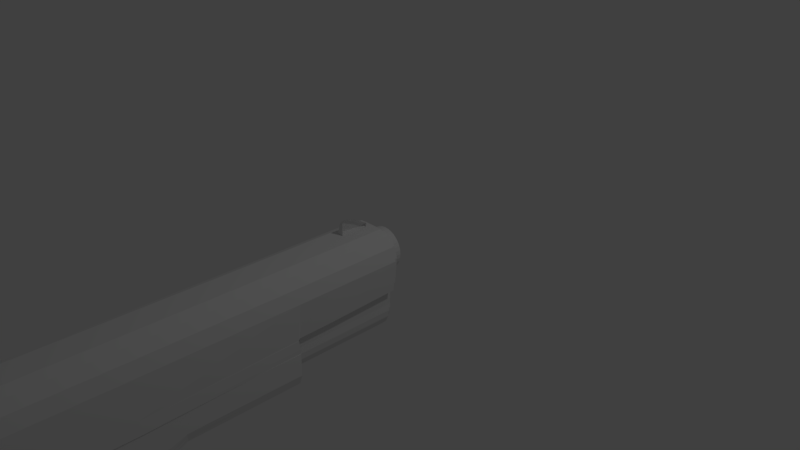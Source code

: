 # Source: 1911_Colt.blend  (saved by Blender 2.78.0; exported with 4.5.12 LTS)
import bpy
from mathutils import Matrix  # noqa: F401  (used for matrix-valued properties, if any)

bpy.ops.wm.read_factory_settings(use_empty=True)
scene = bpy.context.scene
scene.name = 'Scene'

# ---- collections
col_collection_1 = bpy.data.collections.new('Collection 1'); scene.collection.children.link(col_collection_1)

# ---- materials (node trees are filled in below, after node groups)
mat_material = bpy.data.materials.new('Material')
mat_material.alpha_threshold = 0.0
mat_material.use_transparent_shadow = False
mat_material.roughness = 0.5
mat_material.line_color = (0.0, 0.0, 0.0, 1.0)

# ---- material node trees

# ---- world
world_world = bpy.data.worlds.new('World'); scene.world = world_world
world_world.color = (0.05088, 0.05088, 0.05088)
world_world.use_sun_shadow = False
world_world.sun_shadow_jitter_overblur = 0.0
world_world.cycles.sampling_method = 'MANUAL'

# ---- cameras
cam_camera = bpy.data.cameras.new('Camera')
cam_camera.clip_end = 100.0
cam_camera.lens = 35.0
cam_camera.sensor_width = 32.0
cam_camera.sensor_height = 18.0
cam_camera.ortho_scale = 7.314
cam_camera.dof.focus_distance = 0.0
cam_camera.dof.aperture_fstop = 128.0

# ---- lights
light_lamp = bpy.data.lights.new('Lamp', 'POINT')
light_lamp.transmission_factor = 0.0
light_lamp.cutoff_distance = 30.0
light_lamp.energy = 100.0
light_lamp.shadow_buffer_clip_start = 1.001
light_lamp.shadow_soft_size = 0.1
light_lamp.shadow_maximum_resolution = 0.006
light_lamp.use_absolute_resolution = True

# ---- meshes
me_cylinder = bpy.data.meshes.new('Cylinder')
me_cylinder.from_pydata([(-1.0, -9.254, 8.848), (-1.003, -5.265, 7.982), (-0.9887, -10.12, 4.859), (-0.9911, -6.131, 3.993), (0.4032, -10.12, 4.863), (0.4008, -6.129, 3.997), (0.3914, -9.253, 8.851), (0.389, -5.264, 7.986), (-1.005, -2.254, 7.328), (-0.9929, -3.12, 3.339), (0.3872, -2.253, 7.332), (0.3989, -3.119, 3.343), (-1.006, 0.01374, 6.836), (-0.9943, -0.8521, 2.847), (0.3858, 0.01539, 6.84), (0.3976, -0.8504, 2.851), (-1.001, -8.758, 8.74), (-0.989, -9.624, 4.751), (0.3911, -8.757, 8.744), (0.4029, -9.623, 4.755), (-0.9879, -9.656, 4.541), (-0.9876, -10.15, 4.649), (0.4042, -10.15, 4.652), (0.4039, -9.654, 4.545), (-0.9864, -9.77, 4.015), (-0.9861, -10.27, 4.123), (0.4058, -10.26, 4.126), (0.4055, -9.769, 4.019), (-0.9852, -9.857, 3.617), (-0.9849, -10.35, 3.725), (0.407, -10.35, 3.728), (0.4067, -9.855, 3.621), (-1.104, -9.872, 4.805), (0.3913, -9.005, 8.798), (0.403, -9.87, 4.809), (-1.115, -9.006, 8.794), (-1.102, -9.904, 4.595), (0.4041, -9.902, 4.599), (-1.101, -10.02, 4.069), (0.4056, -10.02, 4.073), (-1.1, -10.1, 3.575), (0.4068, -10.1, 3.579), (-0.6955, 0.9606, 1.163), (-0.6955, 1.836, 0.6353), (-0.6516, 0.8251, -0.04653), (-0.6516, 1.765, -0.4826), (0.5113, 0.9606, 1.163), (0.5113, 1.836, 0.6353), (0.4674, 0.8251, -0.04653), (0.4674, 1.765, -0.4826), (-0.6516, 0.204, 0.1289), (-0.6955, 0.2017, 1.49), (0.4674, 0.204, 0.1289), (0.5113, 0.2017, 1.49), (-0.6516, -0.1792, 0.09223), (-0.6955, -0.2116, 1.49), (0.4674, -0.1792, 0.09223), (0.5113, -0.2116, 1.49), (-0.6516, -0.4568, 0.05552), (-0.6955, -0.5108, 1.49), (0.4674, -0.4568, 0.05552), (0.5113, -0.5108, 1.49), (-0.6516, -0.7607, -0.2014), (-0.6955, -0.8386, 1.49), (0.4674, -0.7607, -0.2014), (0.5113, -0.8386, 1.49), (0.2504, 0.8715, -0.1698), (0.2504, 1.885, -0.6401), (0.2504, 0.9606, 1.163), (0.2504, 1.836, 0.6353), (0.2504, 0.2017, 0.01943), (0.2504, 0.2017, 1.49), (0.2504, -0.2116, -0.02016), (0.2504, -0.2116, 1.49), (0.2504, -0.5108, -0.05975), (0.2504, -0.5108, 1.49), (0.2504, -0.8386, -0.3369), (0.2504, -0.8386, 1.49), (-0.2777, 0.8715, -0.1698), (-0.2777, 1.836, 0.6353), (-0.2777, 0.2017, 0.01943), (-0.2777, -0.2116, -0.02016), (-0.2777, -0.5108, -0.05975), (-0.2777, -0.8386, -0.3369), (-0.2777, 1.885, -0.6401), (-0.2777, 0.9606, 1.163), (-0.2777, 0.2017, 1.49), (-0.2777, -0.2116, 1.49), (-0.2777, -0.5108, 1.49), (-0.2777, -0.8386, 1.49), (-0.3854, 6.898, 7.296), (-0.3854, 7.836, 7.296), (-0.3854, 6.898, 6.358), (-0.3854, 7.836, 6.358), (-0.05133, 6.898, 7.296), (-0.05133, 7.836, 6.358), (-0.05133, 7.836, 7.296), (-0.05133, 6.898, 6.358), (0.08372, 6.898, 6.358), (0.08372, 7.721, 6.358), (0.08372, 6.898, 7.296), (0.08372, 7.721, 7.296), (0.0565, 6.815, -16.78), (0.2516, 6.796, -16.78), (0.4392, 6.739, -16.78), (0.6121, 6.647, -16.78), (0.7636, 6.522, -16.78), (0.888, 6.371, -16.78), (0.9804, 6.198, -16.78), (1.037, 6.01, -16.78), (1.056, 5.815, -16.78), (1.037, 5.62, -16.78), (0.9804, 5.432, -16.78), (0.888, 5.259, -16.78), (0.7636, 5.108, -16.78), (0.6121, 4.984, -16.78), (0.4392, 4.891, -16.78), (0.2516, 4.834, -16.78), (0.0565, 4.815, -16.78), (-0.1386, 4.834, -16.78), (-0.3262, 4.891, -16.78), (-0.4991, 4.984, -16.78), (-0.6506, 5.108, -16.78), (-0.775, 5.259, -16.78), (-0.8674, 5.432, -16.78), (-0.9243, 5.62, -16.78), (-0.9435, 5.815, -16.78), (-0.9243, 6.01, -16.78), (-0.8674, 6.198, -16.78), (-0.775, 6.371, -16.78), (-0.6506, 6.522, -16.78), (-0.4991, 6.647, -16.78), (-0.3262, 6.739, -16.78), (-0.1386, 6.796, -16.78), (0.0565, 6.586, -16.78), (0.2069, 6.571, -16.78), (0.3516, 6.527, -16.78), (0.4849, 6.456, -16.78), (0.6018, 6.36, -16.78), (0.6977, 6.243, -16.78), (0.7689, 6.11, -16.78), (0.8128, 5.965, -16.78), (0.8276, 5.815, -16.78), (0.8128, 5.665, -16.78), (0.7689, 5.52, -16.78), (0.6977, 5.387, -16.78), (0.6018, 5.27, -16.78), (0.4849, 5.174, -16.78), (0.3516, 5.103, -16.78), (0.2069, 5.059, -16.78), (0.0565, 5.044, -16.78), (-0.09394, 5.059, -16.78), (-0.2386, 5.103, -16.78), (-0.3719, 5.174, -16.78), (-0.4888, 5.27, -16.78), (-0.5847, 5.387, -16.78), (-0.6559, 5.52, -16.78), (-0.6998, 5.665, -16.78), (-0.7146, 5.815, -16.78), (-0.6998, 5.965, -16.78), (-0.6559, 6.11, -16.78), (-0.5847, 6.243, -16.78), (-0.4888, 6.36, -16.78), (-0.3719, 6.456, -16.78), (-0.2386, 6.527, -16.78), (-0.09394, 6.571, -16.78), (0.0565, 6.815, -15.69), (0.2516, 6.796, -15.69), (0.4392, 6.739, -15.69), (0.6121, 6.647, -15.69), (0.7636, 6.522, -15.69), (0.888, 6.371, -15.69), (0.9804, 6.198, -15.69), (1.037, 6.01, -15.69), (1.056, 5.815, -15.69), (1.037, 5.62, -15.69), (0.9804, 5.432, -15.69), (0.888, 5.259, -15.69), (0.7636, 5.108, -15.69), (0.6121, 4.984, -15.69), (0.4392, 4.891, -15.69), (0.2516, 4.834, -15.69), (0.0565, 4.815, -15.69), (-0.1386, 4.834, -15.69), (-0.3262, 4.891, -15.69), (-0.4991, 4.984, -15.69), (-0.6506, 5.108, -15.69), (-0.775, 5.259, -15.69), (-0.8674, 5.432, -15.69), (-0.9243, 5.62, -15.69), (-0.9435, 5.815, -15.69), (-0.9243, 6.01, -15.69), (-0.8674, 6.198, -15.69), (-0.775, 6.371, -15.69), (-0.6506, 6.522, -15.69), (-0.4991, 6.647, -15.69), (-0.3262, 6.739, -15.69), (-0.1386, 6.796, -15.69), (-1.752, -8.025, 10.92), (-1.752, -2.115, 8.627), (-1.752, -8.789, 4.848), (-1.752, -2.288, 2.331), (-1.752, 0.2342, 7.998), (-1.752, 0.06177, 1.784), (-1.752, 1.17, 8.253), (-1.752, 0.9976, 1.759), (-1.752, 3.013, 8.314), (-1.752, 2.841, 1.71), (-1.752, 1.676, 9.035), (-1.752, 2.761, 8.986), (-1.752, 1.774, 10.17), (-1.752, 2.466, 10.12), (-1.752, 1.796, 10.58), (-1.752, 2.426, 10.53), (0.4697, -8.789, 4.848), (0.4697, -2.288, 2.331), (0.4697, -8.025, 11.28), (0.4697, -2.115, 8.988), (0.4697, 0.06177, 1.784), (0.4697, 0.2342, 8.16), (0.4697, 0.9976, 1.759), (0.4697, 1.17, 8.415), (0.4697, 2.841, 1.71), (0.4697, 3.013, 8.314), (0.4697, 1.619, 9.035), (0.4697, 2.761, 8.986), (0.4697, 1.717, 10.17), (0.4697, 2.466, 10.12), (0.4697, 1.796, 10.58), (0.4697, 2.426, 10.53), (-1.804, 2.092, 8.364), (-1.752, 1.919, 1.734), (-1.804, 2.19, 9.01), (-1.752, 2.092, 10.14), (-1.752, 2.111, 10.86), (0.4697, 2.111, 10.86), (0.4697, 1.919, 1.734), (-1.752, 2.38, 1.722), (0.4697, 2.317, 10.71), (0.4697, 2.38, 1.722), (-1.804, 2.553, 8.339), (-1.804, 2.475, 8.998), (-1.752, 2.279, 10.13), (-1.752, 2.317, 10.71), (-1.804, 1.631, 8.389), (-1.804, 1.904, 9.022), (-1.752, 1.904, 10.16), (-1.752, 1.933, 10.75), (-1.752, 1.458, 1.747), (0.4697, 1.933, 10.75), (0.4697, 1.458, 1.747), (-1.402, -8.789, 4.848), (-1.402, -2.115, 8.988), (-1.402, 0.2342, 8.16), (-1.402, 1.17, 8.415), (-1.402, 3.013, 8.314), (-1.402, 1.619, 9.035), (-1.402, 2.761, 8.986), (-1.402, 1.717, 10.17), (-1.402, 2.466, 10.12), (-1.402, 1.796, 10.58), (-1.402, 2.426, 10.53), (-1.402, -2.288, 2.331), (-1.402, -8.025, 11.28), (-1.402, 0.06177, 1.784), (-1.402, 0.9976, 1.759), (-1.402, 2.841, 1.71), (-1.402, 2.111, 10.86), (-1.402, 1.919, 1.734), (-1.402, 2.317, 10.71), (-1.402, 2.38, 1.722), (-1.402, 1.458, 1.747), (-1.402, 1.933, 10.75), (-0.5837, -2.288, 2.331), (-0.5837, -8.025, 11.28), (-0.5837, 0.06177, 1.784), (-0.5837, 0.9976, 1.759), (-0.5837, 2.841, 1.71), (-0.5837, 1.919, 1.734), (-0.5837, 2.38, 1.722), (-0.5837, 1.458, 1.747), (-0.5837, -8.789, 4.848), (-0.5837, -2.115, 8.988), (-0.5837, 0.2342, 8.16), (-0.5837, 1.17, 8.415), (-0.5837, 3.013, 8.314), (-0.5837, 1.619, 9.035), (-0.5837, 2.761, 8.986), (-0.5837, 1.717, 10.17), (-0.5837, 2.466, 10.12), (-0.5837, 1.796, 10.58), (-0.5837, 2.426, 10.53), (-0.5837, 2.111, 10.86), (-0.5837, 2.317, 10.71), (-0.5837, 1.933, 10.75), (-1.752, -1.113, 2.057), (-1.752, -0.9406, 7.96), (0.4697, -0.9406, 8.222), (0.4697, -1.113, 2.057), (-1.402, -0.9406, 8.222), (-1.402, -1.113, 2.057), (-0.5837, -1.113, 2.057), (-0.5837, -0.9406, 8.222), (-1.577, -8.789, 4.764), (-1.577, -2.115, 8.9), (-1.577, 0.2342, 8.171), (-1.577, 1.17, 8.426), (-1.577, 3.073, 8.314), (-1.577, 1.597, 9.035), (-1.577, 2.821, 8.986), (-1.577, 1.696, 10.17), (-1.577, 2.526, 10.12), (-1.577, 1.747, 10.58), (-1.577, 2.486, 10.53), (-1.577, 2.111, 10.9), (-1.577, 2.317, 10.74), (-1.577, 1.933, 10.78), (-1.577, -2.288, 2.247), (-1.577, -8.025, 11.19), (-1.577, 0.06177, 1.7), (-1.577, 0.9976, 1.675), (-1.577, 2.901, 1.71), (-1.577, 1.919, 1.651), (-1.577, 2.38, 1.639), (-1.577, 1.458, 1.663), (-1.577, -0.9406, 8.183), (-1.577, -1.113, 1.974), (-1.416, -1.215, 1.619), (-1.416, -0.04027, 1.346), (-1.241, -0.04027, 1.262), (-1.066, -0.04027, 1.346), (-1.066, -1.215, 1.619), (-1.241, -1.215, 1.536), (-1.815, -7.983, 4.904), (-1.815, -7.294, 10.38), (-1.815, -1.962, 8.314), (-1.815, -2.118, 2.634), (-1.815, 0.1576, 7.746), (-1.815, 0.002087, 2.14), (-1.815, -1.058, 2.387), (-1.815, -0.9022, 7.712), (-1.815, 1.002, 7.976), (-1.815, 0.8464, 2.118), (-1.815, 1.418, 8.1), (-1.815, 2.249, 8.054), (-1.815, 1.833, 8.077), (-1.815, 1.262, 2.107), (-1.815, 1.678, 2.095), (-1.815, 2.094, 2.084), (-1.854, -6.935, 4.978), (-1.854, -6.343, 9.682), (-1.854, -1.763, 7.907), (-1.854, -1.896, 3.028), (-1.854, 0.05808, 7.419), (-1.854, -0.07552, 2.603), (-1.854, -0.9859, 2.815), (-1.854, -0.8523, 7.39), (-1.854, 0.7833, 7.617), (-1.854, 0.6497, 2.584), (-1.854, 1.14, 7.723), (-1.854, 1.855, 7.684), (-1.854, 1.498, 7.703), (-1.854, 1.007, 2.575), (-1.854, 1.364, 2.565), (-1.854, 1.721, 2.556), (2.03, -8.025, 10.92), (2.03, -2.115, 8.627), (2.03, -8.789, 4.848), (2.03, -2.288, 2.331), (2.03, 0.2342, 7.998), (2.03, 0.06177, 1.784), (2.03, 1.17, 8.253), (2.03, 0.9976, 1.759), (2.03, 3.013, 8.314), (2.03, 2.841, 1.71), (2.03, 1.676, 9.035), (2.03, 2.761, 8.986), (2.03, 1.774, 10.17), (2.03, 2.466, 10.12), (2.03, 1.796, 10.58), (2.03, 2.426, 10.53), (-0.1919, -8.789, 4.848), (-0.1919, -2.288, 2.331), (-0.1919, -8.025, 11.28), (-0.1919, -2.115, 8.988), (-0.1919, 0.06177, 1.784), (-0.1919, 0.2342, 8.16), (-0.1919, 0.9976, 1.759), (-0.1919, 1.17, 8.415), (-0.1919, 2.841, 1.71), (-0.1919, 3.013, 8.314), (-0.1919, 1.619, 9.035), (-0.1919, 2.761, 8.986), (-0.1919, 1.717, 10.17), (-0.1919, 2.466, 10.12), (-0.1919, 1.796, 10.58), (-0.1919, 2.426, 10.53), (2.082, 2.092, 8.364), (2.03, 1.919, 1.734), (2.082, 2.19, 9.01), (2.03, 2.092, 10.14), (2.03, 2.111, 10.86), (-0.1919, 2.111, 10.86), (-0.1919, 1.919, 1.734), (2.03, 2.38, 1.722), (-0.1919, 2.317, 10.71), (-0.1919, 2.38, 1.722), (2.082, 2.553, 8.339), (2.082, 2.475, 8.998), (2.03, 2.279, 10.13), (2.03, 2.317, 10.71), (2.082, 1.631, 8.389), (2.082, 1.904, 9.022), (2.03, 1.904, 10.16), (2.03, 1.933, 10.75), (2.03, 1.458, 1.747), (-0.1919, 1.933, 10.75), (-0.1919, 1.458, 1.747), (1.68, -8.789, 4.848), (1.68, -2.115, 8.988), (1.68, 0.2342, 8.16), (1.68, 1.17, 8.415), (1.68, 3.013, 8.314), (1.68, 1.619, 9.035), (1.68, 2.761, 8.986), (1.68, 1.717, 10.17), (1.68, 2.466, 10.12), (1.68, 1.796, 10.58), (1.68, 2.426, 10.53), (1.68, -2.288, 2.331), (1.68, -8.025, 11.28), (1.68, 0.06177, 1.784), (1.68, 0.9976, 1.759), (1.68, 2.841, 1.71), (1.68, 2.111, 10.86), (1.68, 1.919, 1.734), (1.68, 2.317, 10.71), (1.68, 2.38, 1.722), (1.68, 1.458, 1.747), (1.68, 1.933, 10.75), (0.8616, -2.288, 2.331), (0.8616, -8.025, 11.28), (0.8616, 0.06177, 1.784), (0.8616, 0.9976, 1.759), (0.8616, 2.841, 1.71), (0.8616, 1.919, 1.734), (0.8616, 2.38, 1.722), (0.8616, 1.458, 1.747), (0.8616, -8.789, 4.848), (0.8616, -2.115, 8.988), (0.8616, 0.2342, 8.16), (0.8616, 1.17, 8.415), (0.8616, 3.013, 8.314), (0.8616, 1.619, 9.035), (0.8616, 2.761, 8.986), (0.8616, 1.717, 10.17), (0.8616, 2.466, 10.12), (0.8616, 1.796, 10.58), (0.8616, 2.426, 10.53), (0.8616, 2.111, 10.86), (0.8616, 2.317, 10.71), (0.8616, 1.933, 10.75), (2.03, -1.113, 2.057), (2.03, -0.9406, 7.96), (-0.1919, -0.9406, 8.222), (-0.1919, -1.113, 2.057), (1.68, -0.9406, 8.222), (1.68, -1.113, 2.057), (0.8616, -1.113, 2.057), (0.8616, -0.9406, 8.222), (1.855, -8.789, 4.764), (1.855, -2.115, 8.9), (1.855, 0.2342, 8.171), (1.855, 1.17, 8.426), (1.855, 3.073, 8.314), (1.855, 1.597, 9.035), (1.855, 2.821, 8.986), (1.855, 1.696, 10.17), (1.855, 2.526, 10.12), (1.855, 1.747, 10.58), (1.855, 2.486, 10.53), (1.855, 2.111, 10.9), (1.855, 2.317, 10.74), (1.855, 1.933, 10.78), (1.855, -2.288, 2.247), (1.855, -8.025, 11.19), (1.855, 0.06177, 1.7), (1.855, 0.9976, 1.675), (1.855, 2.901, 1.71), (1.855, 1.919, 1.651), (1.855, 2.38, 1.639), (1.855, 1.458, 1.663), (1.855, -0.9406, 8.183), (1.855, -1.113, 1.974), (1.694, -1.215, 1.619), (1.694, -0.04027, 1.346), (1.519, -0.04027, 1.262), (1.344, -0.04027, 1.346), (1.344, -1.215, 1.619), (1.519, -1.215, 1.536), (2.093, -7.983, 4.904), (2.093, -7.294, 10.38), (2.093, -1.962, 8.314), (2.093, -2.118, 2.634), (2.093, 0.1576, 7.746), (2.093, 0.002087, 2.14), (2.093, -1.058, 2.387), (2.093, -0.9022, 7.712), (2.093, 1.002, 7.976), (2.093, 0.8464, 2.118), (2.093, 1.418, 8.1), (2.093, 2.249, 8.054), (2.093, 1.833, 8.077), (2.093, 1.262, 2.107), (2.093, 1.678, 2.095), (2.093, 2.094, 2.084), (2.132, -6.935, 4.978), (2.132, -6.343, 9.682), (2.132, -1.763, 7.907), (2.132, -1.896, 3.028), (2.132, 0.05808, 7.419), (2.132, -0.07552, 2.603), (2.132, -0.9859, 2.815), (2.132, -0.8523, 7.39), (2.132, 0.7833, 7.617), (2.132, 0.6497, 2.584), (2.132, 1.14, 7.723), (2.132, 1.855, 7.684), (2.132, 1.498, 7.703), (2.132, 1.007, 2.575), (2.132, 1.364, 2.565), (2.132, 1.721, 2.556), (0.5553, 5.907, 8.228), (0.5553, 4.624, 8.228), (0.5553, 5.907, 8.511), (0.5553, 4.966, 8.511), (-0.3009, 5.907, 8.228), (-0.3009, 4.624, 8.228), (-0.3009, 5.907, 8.511), (-0.3009, 4.966, 8.511), (0.5553, 5.279, 8.858), (0.5553, 5.907, 8.858), (-0.3009, 5.907, 8.858), (-0.3009, 5.279, 8.858), (0.5553, 5.564, 9.293), (0.5553, 6.05, 9.293), (-0.3009, 6.05, 9.293), (-0.3009, 5.564, 9.293), (0.5553, 5.735, 9.639), (0.5553, 6.178, 9.639), (-0.3009, 6.178, 9.639), (-0.3009, 5.735, 9.639), (0.5553, 5.735, 9.886), (0.5553, 6.121, 9.886), (-0.3009, 6.121, 9.886), (-0.3009, 5.735, 9.886), (0.5553, 5.265, 8.228), (0.5553, 5.436, 8.511), (-0.3009, 5.436, 8.511), (-0.3009, 5.265, 8.228), (0.5553, 5.593, 8.858), (-0.3009, 5.593, 8.858), (0.5553, 5.807, 9.293), (-0.3009, 5.807, 9.293), (0.5553, 5.957, 9.639), (-0.3009, 5.957, 9.639), (0.5553, 5.928, 10.05), (-0.3009, 5.928, 10.05), (-1.499, 3.686, 8.287), (-1.499, 6.151, 8.287), (-1.499, 3.629, 1.267), (-1.499, 6.094, 1.267), (-1.32, 6.794, 8.256), (-1.32, 6.737, 1.267), (-0.5136, 7.384, 7.997), (-0.5136, 7.327, 1.267), (-1.499, 6.062, -3.284), (-1.499, 3.597, -3.284), (-1.32, 6.705, -3.284), (-0.5136, 7.295, -3.284), (-1.499, 6.034, -10.63), (-1.022, 3.644, -10.63), (-1.32, 6.676, -10.63), (-0.5136, 7.266, -10.63), (-1.499, 6.034, -12.35), (-1.022, 3.644, -12.35), (-1.32, 6.676, -12.35), (-0.5136, 7.266, -12.35), (-1.499, 6.034, -15.88), (-1.022, 3.644, -15.88), (-1.32, 6.676, -15.88), (-0.5136, 7.266, -15.88), (-0.5266, 2.374, -10.63), (-0.5266, 2.374, -12.35), (-0.5266, 2.374, -15.88), (-0.9089, 3.884, -16.08), (-1.284, 6.343, -16.09), (-0.9047, 6.956, -16.09), (-0.9643, 7.195, 8.149), (-0.9662, 7.13, 1.267), (-0.9662, 7.098, -3.284), (-0.9662, 7.07, -10.63), (-0.9662, 7.07, -12.35), (-0.9662, 7.07, -15.88), (-1.361, 6.068, -16.09), (-1.41, 6.415, 1.267), (-1.41, 6.472, 8.287), (-1.41, 6.383, -3.284), (-1.41, 6.355, -10.63), (-1.41, 6.355, -12.35), (-1.41, 6.355, -15.88), (-1.208, 6.618, -16.09), (-0.9859, 2.985, -10.63), (-0.9859, 2.985, -12.35), (-0.9859, 2.985, -15.88), (-1.499, 4.351, 8.287), (-1.499, 4.294, 1.267), (-1.499, 4.262, -3.284), (-1.339, 4.341, -10.63), (-1.352, 4.382, -12.35), (-1.352, 4.51, -15.88), (-1.499, 4.194, 1.267), (-1.499, 4.205, -3.284), (-1.036, 4.321, -10.63), (-1.036, 4.341, -12.35), (-1.036, 4.443, -15.88), (-1.499, 4.06, 8.287), (-1.499, 3.834, 1.267), (-1.499, 3.802, -3.284), (-1.034, 3.892, -10.63), (-1.034, 3.928, -12.35), (-1.034, 3.99, -15.88), (-0.8994, 3.611, -16.08), (-1.499, 3.891, 8.287), (-1.037, 3.314, -15.88), (-1.037, 3.314, -10.63), (-1.037, 3.314, -12.35), (-0.9115, 3.352, -16.08), (-0.8277, 2.656, -10.63), (-0.8277, 2.656, -12.35), (-0.8277, 2.656, -15.88), (-1.499, 6.034, -10.48), (-1.425, 3.644, -10.6), (-0.5136, 7.267, -10.48), (-1.32, 6.677, -10.48), (-0.9662, 7.071, -10.48), (-1.41, 6.355, -10.48), (-1.432, 4.339, -10.5), (-1.439, 4.318, -10.5), (-1.437, 3.891, -10.58), (-1.284, 6.343, -15.88), (-1.208, 6.618, -15.88), (-0.9047, 6.956, -15.88), (-1.361, 6.068, -15.88), (-0.5171, 7.124, -15.88), (-1.235, 4.763, -15.88), (-0.5171, 7.124, -16.09), (-1.235, 4.763, -16.09), (-0.9089, 3.884, -15.88), (-0.8994, 3.611, -15.88), (-0.9115, 3.352, -15.88), (-0.7464, 2.834, -15.88), (-0.871, 3.093, -15.88), (-0.9104, 4.241, -15.88), (-0.7464, 2.834, -16.08), (-0.871, 3.093, -16.08), (-0.9104, 4.241, -16.08), (-1.329, 3.704, 1.267), (-1.329, 6.151, 8.287), (-1.169, 6.775, 8.256), (-0.4483, 7.384, 7.997), (-1.329, 3.672, -3.284), (-0.9027, 3.644, -10.63), (-0.46, 2.369, -10.63), (-0.46, 2.369, -12.35), (-0.46, 2.369, -15.88), (-1.329, 3.761, 8.287), (-0.4483, 7.327, 1.267), (-0.4483, 7.295, -3.284), (-0.4483, 7.266, -10.63), (-0.4483, 7.266, -12.35), (-0.4483, 7.266, -15.88), (-1.206, 6.068, -16.09), (-0.8509, 7.176, 8.149), (-1.249, 6.463, 8.287), (-0.8705, 2.985, -10.63), (-1.198, 4.499, -15.88), (-1.329, 4.351, 8.287), (-1.329, 4.06, 8.287), (-0.9152, 4.431, -15.88), (-1.329, 3.891, 8.287), (-0.9164, 3.314, -10.63), (-0.7291, 2.656, -15.88), (-0.7291, 2.656, -10.63), (-0.4483, 7.267, -10.48), (-0.9113, 3.644, -10.48), (-0.4514, 7.124, -15.88), (-1.093, 4.754, -15.88), (-1.069, 6.602, -16.09), (-0.4514, 7.124, -16.09), (-0.7979, 6.939, -16.09), (-1.137, 6.335, -16.09), (-1.093, 4.754, -16.09), (-0.803, 4.232, -15.88), (-0.6564, 2.834, -15.88), (-0.7932, 3.611, -16.08), (-0.7678, 3.093, -16.08), (-0.803, 4.232, -16.08), (-0.8017, 3.881, -16.08), (-0.804, 3.352, -16.08), (-0.6564, 2.834, -16.08), (-1.414, 3.704, 1.267), (-1.414, 6.151, 8.287), (-1.244, 6.784, 8.256), (-0.4809, 7.384, 7.997), (-1.414, 3.672, -3.284), (-0.9623, 3.644, -10.63), (-0.4933, 2.372, -10.63), (-0.4933, 2.372, -12.35), (-0.4933, 2.372, -15.88), (-0.9076, 7.185, 8.149), (-1.329, 6.468, 8.287), (-1.414, 4.351, 8.287), (-1.414, 4.06, 8.287), (-1.414, 3.891, 8.287), (-0.7784, 2.656, -15.88), (-0.4809, 7.267, -10.48), (-0.7014, 2.834, -15.88), (-0.8463, 3.611, -16.08), (-0.8194, 3.093, -16.08), (-0.8578, 3.352, -16.08), (-0.7014, 2.834, -16.08), (-1.414, 3.761, 8.287), (-0.4809, 7.327, 1.267), (-0.4809, 7.295, -3.284), (-0.4809, 7.266, -10.63), (-0.4809, 7.266, -12.35), (-0.4809, 7.266, -15.88), (-1.284, 6.068, -16.09), (-0.9282, 2.985, -10.63), (-1.275, 4.504, -15.88), (-0.9756, 4.437, -15.88), (-0.9769, 3.314, -10.63), (-0.7784, 2.656, -10.63), (-0.9714, 3.644, -10.48), (-0.4842, 7.124, -15.88), (-1.164, 4.758, -15.88), (-1.138, 6.61, -16.09), (-0.4842, 7.124, -16.09), (-0.8513, 6.947, -16.09), (-1.211, 6.339, -16.09), (-1.164, 4.758, -16.09), (-0.8567, 4.237, -15.88), (-0.8567, 4.237, -16.08), (-0.8553, 3.883, -16.08), (-0.3319, 3.761, 8.287), (-0.06535, 7.327, 1.267), (-0.06535, 7.295, -3.284), (-0.06535, 7.266, -10.63), (-0.06535, 7.266, -12.35), (-0.06535, 7.266, -15.88), (-0.2946, 6.068, -16.09), (-0.1931, 2.985, -10.63), (-0.2921, 4.439, -15.88), (-0.2066, 4.365, -15.88), (-0.207, 3.314, -10.63), (-0.1503, 2.656, -10.63), (-0.2054, 3.644, -10.48), (-0.06629, 7.124, -15.88), (-0.2605, 4.703, -15.88), (-0.2531, 6.509, -16.09), (-0.06629, 7.124, -16.09), (-0.1711, 6.839, -16.09), (-0.2738, 6.289, -16.09), (-0.2605, 4.703, -16.09), (-0.1727, 4.179, -15.88), (-0.1727, 4.179, -16.08), (-0.1723, 3.858, -16.08), (-0.3319, 3.704, 1.267), (-0.3319, 6.151, 8.287), (-0.2834, 6.666, 8.328), (-0.06535, 7.384, 7.997), (-0.3319, 3.672, -3.284), (-0.2028, 3.644, -10.63), (-0.06889, 2.34, -10.63), (-0.06889, 2.34, -12.35), (-0.06889, 2.34, -15.88), (-0.1858, 7.076, 8.244), (-0.3077, 6.408, 8.287), (-0.3319, 4.351, 8.287), (-0.3319, 4.06, 8.287), (-0.3319, 3.891, 8.287), (-0.1503, 2.656, -15.88), (-0.06535, 7.267, -10.48), (-0.1283, 2.834, -15.88), (-0.1697, 3.611, -16.08), (-0.162, 3.093, -16.08), (-0.173, 3.352, -16.08), (-0.1283, 2.834, -16.08), (-0.9878, 3.704, 1.267), (-0.9878, 6.151, 8.287), (-0.8659, 6.738, 8.287), (-0.3172, 7.384, 7.997), (-0.9878, 3.672, -3.284), (-0.6631, 3.644, -10.63), (-0.3261, 2.359, -10.63), (-0.3261, 2.359, -12.35), (-0.3261, 2.359, -15.88), (-0.6233, 7.136, 8.169), (-0.9269, 6.444, 8.287), (-0.9878, 4.351, 8.287), (-0.9878, 4.06, 8.287), (-0.9878, 3.891, 8.287), (-0.531, 2.656, -15.88), (-0.3172, 7.267, -10.48), (-0.4757, 2.834, -15.88), (-0.5797, 3.611, -16.08), (-0.5604, 3.093, -16.08), (-0.588, 3.352, -16.08), (-0.4757, 2.834, -16.08), (-0.9878, 3.761, 8.287), (-0.3172, 7.327, 1.267), (-0.3172, 7.295, -3.284), (-0.3172, 7.266, -10.63), (-0.3172, 7.266, -12.35), (-0.3172, 7.266, -15.88), (-0.894, 6.068, -16.09), (-0.6386, 2.985, -10.63), (-0.8878, 4.479, -15.88), (-0.6727, 4.409, -15.88), (-0.6736, 3.314, -10.63), (-0.531, 2.656, -10.63), (-0.6697, 3.644, -10.48), (-0.3196, 7.124, -15.88), (-0.8082, 4.736, -15.88), (-0.7895, 6.571, -16.09), (-0.3196, 7.124, -16.09), (-0.5834, 6.905, -16.09), (-0.8417, 6.319, -16.09), (-0.8082, 4.736, -16.09), (-0.5873, 4.214, -15.88), (-0.5873, 4.214, -16.08), (-0.5862, 3.873, -16.08), (-0.3017, 6.08, 8.287), (-0.2808, 6.302, 8.287), (-0.3017, 4.527, 8.287), (-0.3017, 6.08, 7.988), (-0.2808, 6.302, 7.988), (-0.3017, 4.527, 7.988), (1.701, 3.686, 8.287), (1.701, 6.151, 8.287), (1.701, 3.629, 1.267), (1.701, 6.094, 1.267), (1.521, 6.794, 8.256), (1.521, 6.737, 1.267), (0.7152, 7.384, 7.997), (0.7152, 7.327, 1.267), (1.701, 6.062, -3.284), (1.701, 3.597, -3.284), (1.521, 6.705, -3.284), (0.7152, 7.295, -3.284), (1.701, 6.034, -10.63), (1.224, 3.644, -10.63), (1.521, 6.676, -10.63), (0.7152, 7.266, -10.63), (1.701, 6.034, -12.35), (1.224, 3.644, -12.35), (1.521, 6.676, -12.35), (0.7152, 7.266, -12.35), (1.701, 6.034, -15.88), (1.224, 3.644, -15.88), (1.521, 6.676, -15.88), (0.7152, 7.266, -15.88), (0.7283, 2.374, -10.63), (0.7283, 2.374, -12.35), (0.7283, 2.374, -15.88), (0.1008, 3.704, 1.267), (0.1008, 3.761, 8.287), (0.1008, 6.08, 7.988), (0.1008, 6.668, 8.328), (0.1008, 7.327, 1.267), (0.1008, 7.384, 7.997), (0.1008, 3.672, -3.284), (0.1008, 7.295, -3.284), (0.1008, 3.644, -10.63), (0.1008, 7.266, -10.63), (0.1008, 7.266, -12.35), (1.111, 3.884, -16.08), (1.486, 6.343, -16.09), (1.106, 6.956, -16.09), (0.1008, 7.266, -15.88), (0.1008, 2.327, -10.63), (0.1008, 2.327, -12.35), (0.1008, 2.327, -15.88), (1.166, 7.195, 8.149), (1.168, 7.13, 1.267), (1.168, 7.098, -3.284), (1.168, 7.07, -10.63), (1.168, 7.07, -12.35), (1.168, 7.07, -15.88), (1.563, 6.068, -16.09), (0.1008, 7.026, 8.244), (1.611, 6.415, 1.267), (1.611, 6.472, 8.287), (1.611, 6.383, -3.284), (1.611, 6.355, -10.63), (1.611, 6.355, -12.35), (1.611, 6.355, -15.88), (1.409, 6.618, -16.09), (0.1008, 6.385, 8.287), (1.187, 2.985, -10.63), (1.187, 2.985, -12.35), (1.187, 2.985, -15.88), (0.1008, 3.611, -16.08), (0.1008, 2.985, -10.63), (1.701, 4.351, 8.287), (1.701, 4.294, 1.267), (1.701, 4.262, -3.284), (1.54, 4.341, -10.63), (1.554, 4.382, -12.35), (1.554, 4.51, -15.88), (0.1008, 4.413, -15.88), (0.1008, 4.351, 8.287), (1.701, 4.194, 1.267), (1.701, 4.205, -3.284), (1.238, 4.321, -10.63), (1.238, 4.341, -12.35), (1.238, 4.443, -15.88), (0.1008, 4.336, -15.88), (0.1008, 4.06, 8.287), (1.701, 4.06, 8.287), (1.701, 3.834, 1.267), (1.701, 3.802, -3.284), (1.236, 3.892, -10.63), (1.236, 3.928, -12.35), (1.236, 3.99, -15.88), (1.101, 3.611, -16.08), (0.1008, 3.891, 8.287), (1.701, 3.891, 8.287), (1.239, 3.314, -15.88), (1.239, 3.314, -10.63), (1.239, 3.314, -12.35), (1.113, 3.352, -16.08), (0.1008, 3.314, -10.63), (1.029, 2.656, -10.63), (1.029, 2.656, -12.35), (0.1008, 2.656, -15.88), (0.1008, 2.656, -10.63), (1.029, 2.656, -15.88), (1.701, 6.034, -10.48), (1.627, 3.644, -10.6), (0.7152, 7.267, -10.48), (1.521, 6.677, -10.48), (0.1008, 3.644, -10.48), (0.1008, 7.267, -10.48), (1.168, 7.071, -10.48), (1.611, 6.355, -10.48), (1.634, 4.339, -10.5), (1.641, 4.318, -10.5), (1.639, 3.891, -10.58), (1.486, 6.343, -15.88), (1.409, 6.618, -15.88), (1.106, 6.956, -15.88), (1.563, 6.068, -15.88), (0.7187, 7.124, -15.88), (0.1008, 7.124, -15.88), (1.437, 4.763, -15.88), (0.1008, 4.68, -15.88), (0.1008, 6.068, -16.09), (0.1008, 6.469, -16.09), (0.7187, 7.124, -16.09), (0.1008, 7.124, -16.09), (0.1008, 6.796, -16.09), (0.1008, 6.268, -16.09), (1.437, 4.763, -16.09), (0.1008, 4.68, -16.09), (1.111, 3.884, -15.88), (1.101, 3.611, -15.88), (1.113, 3.352, -15.88), (0.948, 2.834, -15.88), (1.073, 3.093, -15.88), (1.112, 4.241, -15.88), (0.1008, 4.157, -15.88), (0.1008, 2.834, -15.88), (0.1008, 3.848, -16.08), (0.948, 2.834, -16.08), (1.073, 3.093, -16.08), (0.1008, 3.352, -16.08), (0.1008, 3.093, -16.08), (1.112, 4.241, -16.08), (0.1008, 4.157, -16.08), (0.1008, 2.834, -16.08), (1.531, 3.704, 1.267), (1.531, 6.151, 8.287), (1.371, 6.775, 8.256), (0.6499, 7.384, 7.997), (1.531, 3.672, -3.284), (1.104, 3.644, -10.63), (0.6616, 2.369, -10.63), (0.6616, 2.369, -12.35), (0.6616, 2.369, -15.88), (1.531, 3.761, 8.287), (0.6499, 7.327, 1.267), (0.6499, 7.295, -3.284), (0.6499, 7.266, -10.63), (0.6499, 7.266, -12.35), (0.6499, 7.266, -15.88), (1.408, 6.068, -16.09), (1.053, 7.176, 8.149), (1.451, 6.463, 8.287), (1.072, 2.985, -10.63), (1.399, 4.499, -15.88), (1.531, 4.351, 8.287), (1.531, 4.06, 8.287), (1.117, 4.431, -15.88), (1.531, 3.891, 8.287), (1.118, 3.314, -10.63), (0.9307, 2.656, -15.88), (0.9307, 2.656, -10.63), (0.6499, 7.267, -10.48), (1.113, 3.644, -10.48), (0.6531, 7.124, -15.88), (1.295, 4.754, -15.88), (1.27, 6.602, -16.09), (0.6531, 7.124, -16.09), (0.9996, 6.939, -16.09), (1.339, 6.335, -16.09), (1.295, 4.754, -16.09), (1.005, 4.232, -15.88), (0.8581, 2.834, -15.88), (0.9948, 3.611, -16.08), (0.9694, 3.093, -16.08), (1.005, 4.232, -16.08), (1.003, 3.881, -16.08), (1.006, 3.352, -16.08), (0.8581, 2.834, -16.08), (1.616, 3.704, 1.267), (1.616, 6.151, 8.287), (1.446, 6.784, 8.256), (0.6825, 7.384, 7.997), (1.616, 3.672, -3.284), (1.164, 3.644, -10.63), (0.6949, 2.372, -10.63), (0.6949, 2.372, -12.35), (0.6949, 2.372, -15.88), (1.109, 7.185, 8.149), (1.531, 6.468, 8.287), (1.616, 4.351, 8.287), (1.616, 4.06, 8.287), (1.616, 3.891, 8.287), (0.98, 2.656, -15.88), (0.6825, 7.267, -10.48), (0.903, 2.834, -15.88), (1.048, 3.611, -16.08), (1.021, 3.093, -16.08), (1.059, 3.352, -16.08), (0.903, 2.834, -16.08), (1.616, 3.761, 8.287), (0.6825, 7.327, 1.267), (0.6825, 7.295, -3.284), (0.6825, 7.266, -10.63), (0.6825, 7.266, -12.35), (0.6825, 7.266, -15.88), (1.485, 6.068, -16.09), (1.13, 2.985, -10.63), (1.477, 4.504, -15.88), (1.177, 4.437, -15.88), (1.179, 3.314, -10.63), (0.98, 2.656, -10.63), (1.173, 3.644, -10.48), (0.6859, 7.124, -15.88), (1.366, 4.758, -15.88), (1.34, 6.61, -16.09), (0.6859, 7.124, -16.09), (1.053, 6.947, -16.09), (1.412, 6.339, -16.09), (1.366, 4.758, -16.09), (1.058, 4.237, -15.88), (1.058, 4.237, -16.08), (1.057, 3.883, -16.08), (0.5335, 3.761, 8.287), (0.267, 7.327, 1.267), (0.267, 7.295, -3.284), (0.267, 7.266, -10.63), (0.267, 7.266, -12.35), (0.267, 7.266, -15.88), (0.4962, 6.068, -16.09), (0.3947, 2.985, -10.63), (0.4937, 4.439, -15.88), (0.4082, 4.365, -15.88), (0.4086, 3.314, -10.63), (0.3519, 2.656, -10.63), (0.4071, 3.644, -10.48), (0.2679, 7.124, -15.88), (0.4621, 4.703, -15.88), (0.4547, 6.509, -16.09), (0.2679, 7.124, -16.09), (0.3728, 6.839, -16.09), (0.4754, 6.289, -16.09), (0.4621, 4.703, -16.09), (0.3743, 4.179, -15.88), (0.3743, 4.179, -16.08), (0.3739, 3.858, -16.08), (0.5335, 3.704, 1.267), (0.5335, 6.151, 8.287), (0.485, 6.666, 8.328), (0.267, 7.384, 7.997), (0.5335, 3.672, -3.284), (0.4045, 3.644, -10.63), (0.2705, 2.34, -10.63), (0.2705, 2.34, -12.35), (0.2705, 2.34, -15.88), (0.3874, 7.076, 8.244), (0.5093, 6.408, 8.287), (0.5335, 4.351, 8.287), (0.5335, 4.06, 8.287), (0.5335, 3.891, 8.287), (0.3519, 2.656, -15.88), (0.267, 7.267, -10.48), (0.3299, 2.834, -15.88), (0.3713, 3.611, -16.08), (0.3636, 3.093, -16.08), (0.3746, 3.352, -16.08), (0.3299, 2.834, -16.08), (1.189, 3.704, 1.267), (1.189, 6.151, 8.287), (1.067, 6.738, 8.287), (0.5188, 7.384, 7.997), (1.189, 3.672, -3.284), (0.8647, 3.644, -10.63), (0.5277, 2.359, -10.63), (0.5277, 2.359, -12.35), (0.5277, 2.359, -15.88), (0.8249, 7.136, 8.169), (1.128, 6.444, 8.287), (1.189, 4.351, 8.287), (1.189, 4.06, 8.287), (1.189, 3.891, 8.287), (0.7326, 2.656, -15.88), (0.5188, 7.267, -10.48), (0.6773, 2.834, -15.88), (0.7814, 3.611, -16.08), (0.762, 3.093, -16.08), (0.7896, 3.352, -16.08), (0.6773, 2.834, -16.08), (1.189, 3.761, 8.287), (0.5188, 7.327, 1.267), (0.5188, 7.295, -3.284), (0.5188, 7.266, -10.63), (0.5188, 7.266, -12.35), (0.5188, 7.266, -15.88), (1.096, 6.068, -16.09), (0.8402, 2.985, -10.63), (1.089, 4.479, -15.88), (0.8743, 4.409, -15.88), (0.8752, 3.314, -10.63), (0.7326, 2.656, -10.63), (0.8713, 3.644, -10.48), (0.5212, 7.124, -15.88), (1.01, 4.736, -15.88), (0.9911, 6.571, -16.09), (0.5212, 7.124, -16.09), (0.785, 6.905, -16.09), (1.043, 6.319, -16.09), (1.01, 4.736, -16.09), (0.7889, 4.214, -15.88), (0.7889, 4.214, -16.08), (0.7878, 3.873, -16.08), (0.1008, 6.282, 8.287), (0.1008, 4.527, 8.287), (0.5034, 6.08, 8.287), (0.4824, 6.302, 8.287), (0.5034, 4.527, 8.287), (0.1008, 6.282, 7.988), (0.1008, 4.527, 7.988), (0.5034, 6.08, 7.988), (0.4824, 6.302, 7.988), (0.5034, 4.527, 7.988), (-1.047, -0.8691, 1.418), (-1.405, -0.0719, 8.237), (-1.047, -1.6, 1.563), (-1.257, -9.598, 4.684), (-1.483, -0.8547, 8.305), (-1.483, -8.738, 11.3), (-1.405, 0.5251, 8.29), (-0.8371, -0.2752, 1.336), (-1.405, 0.9202, 8.402), (-0.9982, 0.5087, 1.312), (-1.405, 1.224, 8.62), (-1.108, 1.074, 1.077), (-1.405, 3.744, 8.225), (-1.405, 3.716, 1.021), (-1.405, 1.56, 10.35), (-1.405, 2.643, 10.36), (-1.405, 1.579, 10.78), (-1.405, 2.53, 10.79), (-1.405, 1.631, 11.15), (-1.405, 2.35, 11.17), (-1.405, 1.737, 11.48), (-1.405, 2.148, 11.49), (-1.297, 1.784, -4.306), (-1.405, 3.712, -4.342), (-1.24, 2.093, -10.55), (-1.405, 3.644, -10.58), (-1.405, 2.775, 9.388), (-1.405, 1.426, 9.569), (-1.405, 1.368, 9.291), (-1.405, 2.96, 8.901), (-1.405, 3.708, 0.4607), (-1.036, 1.81, 0.4964), (-1.405, 3.705, -4.826), (-1.24, 2.117, -5.132), (-1.036, 1.791, -3.078), (-1.405, 3.711, -3.114), (-0.8194, 0.9509, -3.929), (-0.9839, 1.226, -3.075), (-0.8194, 0.1515, -3.948), (-0.9839, 0.2868, -3.067), (-0.8194, -0.222, -3.941), (-0.9839, 0.00768, -3.071), (-0.8194, -0.5817, -3.856), (-0.9839, -0.2423, -3.05), (-0.8194, -0.8329, -3.742), (-0.9839, -0.4438, -3.011), (-0.8194, -1.205, -3.422), (-0.9839, -0.6135, -2.92), (-0.8194, -1.429, -2.972), (-0.9839, -0.8672, -2.631), (-0.8194, -1.505, -2.534), (-0.9839, -0.9331, -2.369), (-0.3722, -0.8547, 8.804), (-0.2978, -9.598, 4.066), (-0.2978, -0.0719, 8.493), (-0.2978, 0.5251, 8.545), (-0.2978, 0.9202, 8.657), (-0.2978, 1.224, 8.846), (-0.2978, 3.744, 8.225), (-0.2978, 1.497, 10.35), (-0.2978, 2.643, 10.36), (-0.2978, 1.579, 10.78), (-0.2978, 2.53, 10.79), (-0.2978, 1.631, 11.15), (-0.2978, 2.35, 11.17), (-0.2978, 1.737, 11.48), (-0.2978, 2.148, 11.49), (-0.2978, 1.363, 9.569), (-0.2978, 1.326, 9.291), (-0.2978, 3.708, 0.4607), (-0.2978, 3.705, -4.826), (-0.2978, 3.711, -3.114), (-0.3722, -8.738, 11.8), (-0.2978, -1.6, 0.945), (-0.2978, 3.716, 1.021), (-0.2978, 1.615, -4.306), (-0.2978, 3.712, -4.342), (-0.2978, 1.813, -10.55), (-0.2978, 3.644, -10.58), (-0.2978, 2.775, 9.388), (-0.2978, 2.96, 8.901), (-0.2978, 1.837, -5.132), (-0.2978, 1.219, -3.996), (-0.2978, 0.28, -4.018), (-0.2978, -0.1587, -4.011), (-0.2978, -0.5813, -3.911), (-0.2978, -0.8764, -3.776), (-0.2978, -1.313, -3.401), (-0.2978, -1.576, -2.872), (-0.2978, -1.666, -2.358), (-0.9551, -0.8547, 8.628), (-0.8203, -9.598, 4.374), (-0.9551, -0.0719, 8.391), (-0.9551, 0.5251, 8.443), (-0.9551, 0.9202, 8.555), (-0.9551, 1.224, 8.846), (-0.9551, 3.744, 8.225), (-0.9551, 1.497, 10.35), (-0.9551, 2.643, 10.36), (-0.9551, 1.579, 10.78), (-0.9551, 2.53, 10.79), (-0.9551, 1.631, 11.15), (-0.9551, 2.35, 11.17), (-0.9551, 1.737, 11.48), (-0.9551, 2.148, 11.49), (-0.9551, 1.363, 9.569), (-0.9551, 1.326, 9.291), (-0.9551, 3.708, 0.4607), (-0.9551, 3.705, -4.826), (-0.9551, 3.711, -3.114), (-0.9551, -8.738, 11.62), (-0.61, -1.6, 1.253), (-0.9551, 3.716, 1.021), (-0.9551, 1.784, -4.306), (-0.9551, 3.712, -4.342), (-0.9551, 1.982, -10.55), (-0.9551, 3.644, -10.58), (-0.9551, 2.775, 9.388), (-0.9551, 2.96, 8.901), (-0.9551, 2.006, -5.132), (-0.5338, 1.219, -3.996), (-0.5338, 0.28, -4.018), (-0.5338, -0.1587, -4.011), (-0.5338, -0.5813, -3.911), (-0.5338, -0.8764, -3.776), (-0.5338, -1.313, -3.401), (-0.5338, -1.576, -2.872), (-0.5338, -1.666, -2.358), (-1.405, 1.902, 8.538), (-1.405, 1.777, 1.065), (-1.405, 1.94, 10.35), (-1.405, 1.931, 10.78), (-1.405, 1.935, 11.16), (-1.405, 1.976, 11.57), (-1.405, 2.339, -4.313), (-1.405, 2.569, -10.55), (-1.405, 1.861, 9.532), (-1.405, 1.853, 9.21), (-1.405, 2.359, 0.489), (-1.405, 2.601, -5.068), (-1.405, 2.344, -3.085), (-0.2978, 1.976, 11.57), (-0.2978, 2.569, -10.55), (-0.9551, 1.976, 11.57), (-0.9551, 2.569, -10.55), (-1.278, 1.425, 1.071), (-1.351, 2.061, -4.31), (-1.323, 2.331, -10.55), (-1.284, 2.084, 0.4927), (-1.323, 2.359, -5.1), (-1.284, 2.067, -3.082), (-1.405, 1.563, 8.579), (-1.405, 1.75, 10.35), (-1.405, 1.755, 10.78), (-1.405, 1.783, 11.15), (-1.405, 1.857, 11.57), (-1.405, 1.644, 9.551), (-1.405, 1.611, 9.251), (-0.2978, 1.857, 11.57), (-0.2978, 2.191, -10.55), (-0.9551, 1.857, 11.57), (-0.9551, 2.275, -10.55), (-1.562, -0.7984, 1.903), (-1.585, -1.534, 2.042), (-1.513, -9.522, 5.271), (-1.49, -0.2042, 1.919), (-1.49, 0.6272, 1.799), (-1.442, 1.087, 1.746), (-1.405, 3.719, 1.66), (-0.2978, -9.522, 4.746), (-0.2978, 3.719, 1.66), (-0.9551, -9.522, 5.004), (-0.9551, 3.719, 1.66), (-1.405, 1.788, 1.728), (-1.447, 1.438, 1.737), (-1.239, -8.895, 4.409), (-1.483, -8.044, 11.25), (-0.2978, -8.895, 3.791), (-0.3722, -8.044, 11.75), (-0.8018, -8.895, 4.099), (-0.9551, -8.044, 11.58), (-1.519, -8.819, 4.987), (-1.483, -2.198, 9.035), (-1.083, -2.963, 2.095), (-0.2978, -2.963, 1.477), (-0.3722, -2.198, 9.534), (-0.6459, -2.963, 1.784), (-0.9551, -2.198, 9.358), (-1.573, -2.895, 2.592), (1.291, -0.8691, 1.418), (1.65, -0.0719, 8.237), (1.291, -1.6, 1.563), (1.502, -9.598, 4.684), (1.728, -0.8547, 8.305), (1.728, -8.738, 11.3), (1.65, 0.5251, 8.29), (1.081, -0.2752, 1.336), (1.65, 0.9202, 8.402), (1.243, 0.5087, 1.312), (1.65, 1.224, 8.62), (1.352, 1.074, 1.077), (1.65, 3.744, 8.225), (1.65, 3.716, 1.021), (1.65, 1.56, 10.35), (1.65, 2.643, 10.36), (1.65, 1.579, 10.78), (1.65, 2.53, 10.79), (1.65, 1.631, 11.15), (1.65, 2.35, 11.17), (1.65, 1.737, 11.48), (1.65, 2.148, 11.49), (1.541, 1.784, -4.306), (1.65, 3.712, -4.342), (1.484, 2.093, -10.55), (1.65, 3.644, -10.58), (1.65, 2.775, 9.388), (1.65, 1.426, 9.569), (1.65, 1.368, 9.291), (1.65, 2.96, 8.901), (1.65, 3.708, 0.4607), (1.281, 1.81, 0.4964), (1.65, 3.705, -4.826), (1.484, 2.117, -5.132), (1.281, 1.791, -3.078), (1.65, 3.711, -3.114), (1.064, 0.9509, -3.929), (1.228, 1.226, -3.075), (1.064, 0.1515, -3.948), (1.228, 0.2868, -3.067), (1.064, -0.222, -3.941), (1.228, 0.00768, -3.071), (1.064, -0.5817, -3.856), (1.228, -0.2423, -3.05), (1.064, -0.8329, -3.742), (1.228, -0.4438, -3.011), (1.064, -1.205, -3.422), (1.228, -0.6135, -2.92), (1.064, -1.429, -2.972), (1.228, -0.8672, -2.631), (1.064, -1.505, -2.534), (1.228, -0.9331, -2.369), (0.1222, -0.8547, 8.931), (0.1222, -8.738, 11.92), (0.1222, -1.6, 0.7476), (0.1222, -9.598, 3.869), (0.1222, -0.0719, 8.493), (0.1222, 0.5251, 8.545), (0.1222, 0.9202, 8.657), (0.1222, 1.224, 8.846), (0.1222, 3.716, 1.021), (0.1222, 3.744, 8.225), (0.1222, 1.497, 10.35), (0.1222, 2.643, 10.36), (0.1222, 1.579, 10.78), (0.1222, 2.53, 10.79), (0.1222, 1.631, 11.15), (0.1222, 2.35, 11.17), (0.1222, 1.737, 11.48), (0.1222, 2.148, 11.49), (0.1222, 1.652, -4.514), (0.1222, 3.712, -4.342), (0.1222, 1.777, -10.55), (0.1222, 3.644, -10.58), (0.1222, 1.363, 9.569), (0.1222, 2.775, 9.388), (0.1222, 2.96, 8.901), (0.1222, 1.326, 9.291), (0.1222, 3.708, 0.4607), (0.1222, 1.801, -5.132), (0.1222, 3.705, -4.826), (0.1222, 3.711, -3.114), (0.1222, 1.219, -3.996), (0.1222, 0.28, -4.018), (0.1222, -0.1587, -4.011), (0.1222, -0.5813, -3.911), (0.1222, -0.8764, -3.776), (0.1222, -1.313, -3.401), (0.1222, -1.576, -2.872), (0.1222, -1.666, -2.358), (0.6165, -0.8547, 8.804), (0.5421, -9.598, 4.066), (0.5421, -0.0719, 8.493), (0.5421, 0.5251, 8.545), (0.5421, 0.9202, 8.657), (0.5421, 1.224, 8.846), (0.5421, 3.744, 8.225), (0.5421, 1.497, 10.35), (0.5421, 2.643, 10.36), (0.5421, 1.579, 10.78), (0.5421, 2.53, 10.79), (0.5421, 1.631, 11.15), (0.5421, 2.35, 11.17), (0.5421, 1.737, 11.48), (0.5421, 2.148, 11.49), (0.5421, 1.363, 9.569), (0.5421, 1.326, 9.291), (0.5421, 3.708, 0.4607), (0.5421, 3.705, -4.826), (0.5421, 3.711, -3.114), (0.6165, -8.738, 11.8), (0.5421, -1.6, 0.945), (0.5421, 3.716, 1.021), (0.5421, 1.615, -4.306), (0.5421, 3.712, -4.342), (0.5421, 1.813, -10.55), (0.5421, 3.644, -10.58), (0.5421, 2.775, 9.388), (0.5421, 2.96, 8.901), (0.5421, 1.837, -5.132), (0.5421, 1.219, -3.996), (0.5421, 0.28, -4.018), (0.5421, -0.1587, -4.011), (0.5421, -0.5813, -3.911), (0.5421, -0.8764, -3.776), (0.5421, -1.313, -3.401), (0.5421, -1.576, -2.872), (0.5421, -1.666, -2.358), (1.199, -0.8547, 8.628), (1.065, -9.598, 4.374), (1.199, -0.0719, 8.391), (1.199, 0.5251, 8.443), (1.199, 0.9202, 8.555), (1.199, 1.224, 8.846), (1.199, 3.744, 8.225), (1.199, 1.497, 10.35), (1.199, 2.643, 10.36), (1.199, 1.579, 10.78), (1.199, 2.53, 10.79), (1.199, 1.631, 11.15), (1.199, 2.35, 11.17), (1.199, 1.737, 11.48), (1.199, 2.148, 11.49), (1.199, 1.363, 9.569), (1.199, 1.326, 9.291), (1.199, 3.708, 0.4607), (1.199, 3.705, -4.826), (1.199, 3.711, -3.114), (1.199, -8.738, 11.62), (0.8544, -1.6, 1.253), (1.199, 3.716, 1.021), (1.199, 1.784, -4.306), (1.199, 3.712, -4.342), (1.199, 1.982, -10.55), (1.199, 3.644, -10.58), (1.199, 2.775, 9.388), (1.199, 2.96, 8.901), (1.199, 2.006, -5.132), (0.7781, 1.219, -3.996), (0.7781, 0.28, -4.018), (0.7781, -0.1587, -4.011), (0.7781, -0.5813, -3.911), (0.7781, -0.8764, -3.776), (0.7781, -1.313, -3.401), (0.7781, -1.576, -2.872), (0.7781, -1.666, -2.358), (1.65, 1.902, 8.538), (1.65, 1.777, 1.065), (1.65, 1.94, 10.35), (1.65, 1.931, 10.78), (1.65, 1.935, 11.16), (1.65, 1.976, 11.57), (1.65, 2.339, -4.313), (1.65, 2.569, -10.55), (1.65, 1.861, 9.532), (1.65, 1.853, 9.21), (1.65, 2.359, 0.489), (1.65, 2.601, -5.068), (1.65, 2.344, -3.085), (0.1222, 2.569, -10.55), (0.1222, 1.976, 11.57), (0.5421, 1.976, 11.57), (0.5421, 2.569, -10.55), (1.199, 1.976, 11.57), (1.199, 2.569, -10.55), (1.522, 1.425, 1.071), (1.595, 2.061, -4.31), (1.567, 2.331, -10.55), (1.528, 2.084, 0.4927), (1.567, 2.359, -5.1), (1.528, 2.067, -3.082), (1.65, 1.563, 8.579), (1.65, 1.75, 10.35), (1.65, 1.755, 10.78), (1.65, 1.783, 11.15), (1.65, 1.857, 11.57), (1.65, 1.644, 9.551), (1.65, 1.611, 9.251), (0.1222, 2.173, -10.55), (0.1222, 1.857, 11.57), (0.5421, 1.857, 11.57), (0.5421, 2.191, -10.55), (1.199, 1.857, 11.57), (1.199, 2.275, -10.55), (1.807, -0.7984, 1.903), (1.829, -1.534, 2.042), (1.757, -9.522, 5.271), (1.735, -0.2042, 1.919), (1.735, 0.6272, 1.799), (1.686, 1.087, 1.746), (1.65, 3.719, 1.66), (0.1222, 3.719, 1.66), (0.1222, -9.522, 4.583), (0.5421, -9.522, 4.746), (0.5421, 3.719, 1.66), (1.199, -9.522, 5.004), (1.199, 3.719, 1.66), (1.65, 1.788, 1.728), (1.692, 1.438, 1.737), (1.483, -8.895, 4.409), (1.728, -8.044, 11.25), (0.1222, -8.895, 3.594), (0.1222, -8.044, 11.88), (0.5421, -8.895, 3.791), (0.6165, -8.044, 11.75), (1.046, -8.895, 4.099), (1.199, -8.044, 11.58), (1.764, -8.819, 4.987), (1.728, -2.198, 9.035), (1.327, -2.963, 2.095), (0.1222, -2.963, 1.279), (0.1222, -2.198, 9.661), (0.5421, -2.963, 1.477), (0.6165, -2.198, 9.534), (0.8902, -2.963, 1.784), (1.199, -2.198, 9.358), (1.817, -2.895, 2.592), (-1.405, 1.296, 8.956), (-1.405, 3.292, 8.543), (0.1222, 1.275, 9.069), (0.1222, 3.292, 8.543), (-0.2978, 1.275, 9.069), (-0.2978, 3.292, 8.543), (-0.9551, 1.275, 9.069), (-0.9551, 3.292, 8.543), (-1.405, 1.877, 8.874), (-1.405, 1.587, 8.915), (1.65, 1.296, 8.956), (1.65, 3.292, 8.543), (0.5421, 1.275, 9.069), (0.5421, 3.292, 8.543), (1.199, 1.275, 9.069), (1.199, 3.292, 8.543), (1.65, 1.877, 8.874), (1.65, 1.587, 8.915), (-0.3854, 6.898, -14.25), (-0.1515, 7.528, -14.25), (-0.3854, 6.944, -15.61), (-0.1346, 7.158, -15.61), (-0.05133, 6.898, -14.25), (-0.05133, 7.316, -15.61), (-0.05133, 7.836, -14.25), (-0.05133, 6.944, -15.61), (0.08372, 6.944, -15.61), (0.08372, 7.444, -15.61), (0.08372, 6.898, -14.25), (0.08372, 7.964, -14.25), (-0.3854, 6.898, -14.55), (-0.1515, 7.528, -14.55), (-0.05133, 7.836, -14.55), (-0.05133, 6.898, -14.55), (0.08372, 7.964, -14.55), (0.08372, 6.898, -14.55), (-0.1515, 7.297, -15.13), (-0.3854, 6.898, -15.13), (-0.05133, 7.58, -15.13), (-0.05133, 6.898, -15.13), (0.08372, 7.707, -15.13), (0.08372, 6.898, -15.13)], [], [(16, 1, 3, 17), (18, 7, 1, 16), (1, 7, 10, 8), (2, 4, 6, 0), (17, 3, 5, 19), (11, 9, 13, 15), (7, 5, 11, 10), (5, 3, 9, 11), (3, 1, 8, 9), (15, 13, 12, 14), (9, 8, 12, 13), (10, 11, 15, 14), (8, 10, 14, 12), (34, 4, 22, 37), (33, 18, 16, 35), (35, 16, 17, 32), (20, 23, 27, 24), (32, 17, 20, 36), (17, 19, 23, 20), (4, 2, 21, 22), (26, 25, 29, 30), (22, 21, 25, 26), (37, 22, 26, 39), (36, 20, 24, 38), (40, 28, 31, 41), (39, 26, 30, 41), (38, 24, 28, 40), (24, 27, 31, 28), (25, 38, 40, 29), (27, 39, 41, 31), (29, 40, 41, 30), (21, 36, 38, 25), (23, 37, 39, 27), (2, 32, 36, 21), (0, 35, 32, 2), (6, 33, 35, 0), (19, 34, 37, 23), (42, 43, 45, 44), (66, 67, 49, 48), (48, 49, 47, 46), (85, 79, 43, 42), (42, 44, 50, 51), (84, 45, 43, 79), (52, 53, 57, 56), (48, 46, 53, 52), (85, 42, 51, 86), (66, 48, 52, 70), (56, 57, 61, 60), (51, 50, 54, 55), (86, 51, 55, 87), (70, 52, 56, 72), (88, 59, 63, 89), (55, 54, 58, 59), (87, 55, 59, 88), (72, 56, 60, 74), (76, 64, 65, 77), (74, 60, 64, 76), (60, 61, 65, 64), (59, 58, 62, 63), (82, 74, 76, 83), (83, 76, 77, 89), (81, 72, 74, 82), (57, 73, 75, 61), (61, 75, 77, 65), (80, 70, 72, 81), (53, 71, 73, 57), (78, 66, 70, 80), (46, 68, 71, 53), (49, 67, 69, 47), (46, 47, 69, 68), (78, 84, 67, 66), (44, 45, 84, 78), (44, 78, 80, 50), (50, 80, 81, 54), (54, 81, 82, 58), (62, 83, 89, 63), (58, 82, 83, 62), (73, 87, 88, 75), (75, 88, 89, 77), (71, 86, 87, 73), (68, 85, 86, 71), (67, 84, 79, 69), (68, 69, 79, 85), (90, 91, 93, 92), (92, 93, 95, 97), (100, 101, 96, 94), (94, 96, 91, 90), (95, 93, 91, 96), (92, 97, 94, 90), (97, 98, 100, 94), (99, 95, 96, 101), (97, 95, 99, 98), (103, 104, 136, 135), (112, 113, 145, 144), (121, 122, 154, 153), (130, 131, 163, 162), (108, 109, 141, 140), (117, 118, 150, 149), (126, 127, 159, 158), (104, 105, 137, 136), (113, 114, 146, 145), (122, 123, 155, 154), (131, 132, 164, 163), (109, 110, 142, 141), (118, 119, 151, 150), (127, 128, 160, 159), (105, 106, 138, 137), (114, 115, 147, 146), (123, 124, 156, 155), (132, 133, 165, 164), (110, 111, 143, 142), (119, 120, 152, 151), (128, 129, 161, 160), (106, 107, 139, 138), (115, 116, 148, 147), (102, 103, 135, 134), (124, 125, 157, 156), (133, 102, 134, 165), (111, 112, 144, 143), (120, 121, 153, 152), (129, 130, 162, 161), (107, 108, 140, 139), (116, 117, 149, 148), (125, 126, 158, 157), (133, 197, 166, 102), (132, 196, 197, 133), (131, 195, 196, 132), (130, 194, 195, 131), (129, 193, 194, 130), (128, 192, 193, 129), (127, 191, 192, 128), (126, 190, 191, 127), (125, 189, 190, 126), (124, 188, 189, 125), (123, 187, 188, 124), (122, 186, 187, 123), (121, 185, 186, 122), (120, 184, 185, 121), (119, 183, 184, 120), (118, 182, 183, 119), (117, 181, 182, 118), (116, 180, 181, 117), (115, 179, 180, 116), (114, 178, 179, 115), (113, 177, 178, 114), (112, 176, 177, 113), (111, 175, 176, 112), (110, 174, 175, 111), (109, 173, 174, 110), (108, 172, 173, 109), (107, 171, 172, 108), (106, 170, 171, 107), (105, 169, 170, 106), (104, 168, 169, 105), (103, 167, 168, 104), (102, 166, 167, 103), (248, 205, 342, 346), (318, 304, 199, 198), (264, 300, 331, 330), (230, 240, 344, 345), (296, 202, 337, 340), (319, 203, 205, 320), (321, 207, 206, 307), (323, 237, 207, 321), (237, 240, 206, 207), (244, 204, 208, 245), (307, 206, 209, 309), (246, 210, 212, 247), (245, 208, 210, 246), (309, 209, 211, 311), (311, 211, 213, 313), (288, 226, 228, 290), (293, 238, 229, 291), (286, 224, 226, 288), (283, 219, 221, 284), (284, 221, 224, 286), (302, 297, 219, 283), (281, 214, 216, 274), (281, 273, 215, 214), (294, 249, 235, 292), (241, 232, 233, 242), (242, 233, 234, 243), (240, 230, 232, 241), (204, 244, 343, 341), (324, 248, 231, 322), (206, 240, 241, 209), (211, 242, 243, 213), (209, 241, 242, 211), (292, 235, 238, 293), (198, 199, 335, 334), (322, 231, 237, 323), (320, 205, 248, 324), (203, 295, 339, 338), (290, 228, 249, 294), (232, 245, 246, 233), (233, 246, 247, 234), (230, 244, 245, 232), (312, 260, 272, 316), (276, 265, 271, 280), (278, 268, 270, 279), (314, 267, 269, 315), (280, 271, 268, 278), (316, 272, 267, 314), (303, 317, 262, 251), (303, 251, 263, 318), (325, 299, 253, 305), (306, 254, 256, 308), (305, 253, 254, 306), (308, 256, 258, 310), (315, 269, 261, 313), (310, 258, 260, 312), (289, 259, 261, 291), (287, 257, 259, 289), (285, 255, 257, 287), (279, 270, 266, 277), (277, 266, 255, 285), (275, 264, 265, 276), (301, 300, 264, 275), (274, 282, 252, 263), (216, 217, 282, 274), (298, 301, 275, 218), (218, 275, 276, 220), (222, 277, 285, 223), (239, 279, 277, 222), (223, 285, 287, 225), (225, 287, 289, 227), (227, 289, 291, 229), (250, 280, 278, 236), (236, 278, 279, 239), (220, 276, 280, 250), (260, 290, 294, 272), (267, 292, 293, 269), (272, 294, 292, 267), (251, 262, 273, 281), (251, 281, 274, 263), (299, 302, 283, 253), (254, 284, 286, 256), (253, 283, 284, 254), (256, 286, 288, 258), (269, 293, 291, 261), (258, 288, 290, 260), (252, 282, 302, 299), (215, 273, 301, 298), (273, 262, 300, 301), (304, 252, 299, 325), (282, 217, 297, 302), (237, 231, 347, 348), (317, 201, 295, 326), (262, 317, 326, 300), (199, 304, 325, 296), (210, 310, 312, 212), (243, 315, 313, 213), (208, 308, 310, 210), (202, 305, 306, 204), (204, 306, 308, 208), (296, 325, 305, 202), (200, 303, 318, 198), (200, 201, 317, 303), (247, 316, 314, 234), (234, 314, 315, 243), (212, 312, 316, 247), (265, 320, 324, 271), (268, 322, 323, 270), (271, 324, 322, 268), (259, 311, 313, 261), (257, 309, 311, 259), (255, 307, 309, 257), (270, 323, 321, 266), (266, 321, 307, 255), (264, 319, 320, 265), (203, 319, 329, 328), (263, 252, 304, 318), (332, 327, 328, 329), (331, 332, 329, 330), (326, 295, 327, 332), (295, 203, 328, 327), (300, 326, 332, 331), (319, 264, 330, 329), (348, 347, 363, 364), (340, 337, 353, 356), (335, 340, 356, 351), (338, 339, 355, 354), (347, 346, 362, 363), (339, 336, 352, 355), (345, 344, 360, 361), (201, 200, 333, 336), (231, 248, 346, 347), (295, 201, 336, 339), (240, 237, 348, 344), (199, 296, 340, 335), (202, 204, 341, 337), (205, 203, 338, 342), (244, 230, 345, 343), (200, 198, 334, 333), (350, 351, 352, 349), (355, 356, 353, 354), (354, 353, 357, 358), (362, 359, 361, 363), (363, 361, 360, 364), (358, 357, 359, 362), (352, 351, 356, 355), (333, 334, 350, 349), (344, 348, 364, 360), (337, 341, 357, 353), (334, 335, 351, 350), (343, 345, 361, 359), (342, 338, 354, 358), (346, 342, 358, 362), (341, 343, 359, 357), (336, 333, 349, 352), (415, 513, 509, 372), (485, 365, 366, 471), (431, 497, 498, 467), (397, 512, 511, 407), (463, 507, 504, 369), (486, 487, 372, 370), (488, 474, 373, 374), (490, 488, 374, 404), (404, 374, 373, 407), (411, 412, 375, 371), (474, 476, 376, 373), (413, 414, 379, 377), (412, 413, 377, 375), (476, 478, 378, 376), (478, 480, 380, 378), (455, 457, 395, 393), (460, 458, 396, 405), (453, 455, 393, 391), (450, 451, 388, 386), (451, 453, 391, 388), (469, 450, 386, 464), (448, 441, 383, 381), (448, 381, 382, 440), (461, 459, 402, 416), (408, 409, 400, 399), (409, 410, 401, 400), (407, 408, 399, 397), (371, 508, 510, 411), (491, 489, 398, 415), (373, 376, 408, 407), (378, 380, 410, 409), (376, 378, 409, 408), (459, 460, 405, 402), (365, 501, 502, 366), (489, 490, 404, 398), (487, 491, 415, 372), (370, 505, 506, 462), (457, 461, 416, 395), (399, 400, 413, 412), (400, 401, 414, 413), (397, 399, 412, 411), (479, 483, 439, 427), (443, 447, 438, 432), (445, 446, 437, 435), (481, 482, 436, 434), (447, 445, 435, 438), (483, 481, 434, 439), (470, 418, 429, 484), (470, 485, 430, 418), (492, 472, 420, 466), (473, 475, 423, 421), (472, 473, 421, 420), (475, 477, 425, 423), (482, 480, 428, 436), (477, 479, 427, 425), (456, 458, 428, 426), (454, 456, 426, 424), (452, 454, 424, 422), (446, 444, 433, 437), (444, 452, 422, 433), (442, 443, 432, 431), (468, 442, 431, 467), (441, 430, 419, 449), (383, 441, 449, 384), (465, 385, 442, 468), (385, 387, 443, 442), (389, 390, 452, 444), (406, 389, 444, 446), (390, 392, 454, 452), (392, 394, 456, 454), (394, 396, 458, 456), (417, 403, 445, 447), (403, 406, 446, 445), (387, 417, 447, 443), (427, 439, 461, 457), (434, 436, 460, 459), (439, 434, 459, 461), (418, 448, 440, 429), (418, 430, 441, 448), (466, 420, 450, 469), (421, 423, 453, 451), (420, 421, 451, 450), (423, 425, 455, 453), (436, 428, 458, 460), (425, 427, 457, 455), (419, 466, 469, 449), (382, 465, 468, 440), (440, 468, 467, 429), (471, 492, 466, 419), (449, 469, 464, 384), (404, 515, 514, 398), (484, 493, 462, 368), (429, 467, 493, 484), (366, 463, 492, 471), (377, 379, 479, 477), (410, 380, 480, 482), (375, 377, 477, 475), (369, 371, 473, 472), (371, 375, 475, 473), (463, 369, 472, 492), (367, 365, 485, 470), (367, 470, 484, 368), (414, 401, 481, 483), (401, 410, 482, 481), (379, 414, 483, 479), (432, 438, 491, 487), (435, 437, 490, 489), (438, 435, 489, 491), (426, 428, 480, 478), (424, 426, 478, 476), (422, 424, 476, 474), (437, 433, 488, 490), (433, 422, 474, 488), (431, 432, 487, 486), (370, 495, 496, 486), (430, 485, 471, 419), (499, 496, 495, 494), (498, 497, 496, 499), (493, 499, 494, 462), (462, 494, 495, 370), (467, 498, 499, 493), (486, 496, 497, 431), (515, 531, 530, 514), (507, 523, 520, 504), (502, 518, 523, 507), (505, 521, 522, 506), (514, 530, 529, 513), (506, 522, 519, 503), (512, 528, 527, 511), (368, 503, 500, 367), (398, 514, 513, 415), (462, 506, 503, 368), (407, 511, 515, 404), (366, 502, 507, 463), (369, 504, 508, 371), (372, 509, 505, 370), (411, 510, 512, 397), (367, 500, 501, 365), (517, 516, 519, 518), (522, 521, 520, 523), (521, 525, 524, 520), (529, 530, 528, 526), (530, 531, 527, 528), (525, 529, 526, 524), (519, 522, 523, 518), (500, 516, 517, 501), (511, 527, 531, 515), (504, 520, 524, 508), (501, 517, 518, 502), (510, 526, 528, 512), (509, 525, 521, 505), (513, 529, 525, 509), (508, 524, 526, 510), (503, 519, 516, 500), (556, 533, 535, 557), (535, 539, 543, 540), (558, 539, 537, 559), (559, 537, 533, 556), (534, 538, 536, 532), (539, 535, 533, 537), (540, 543, 547, 544), (557, 535, 540, 560), (558, 538, 542, 561), (538, 534, 541, 542), (563, 546, 550, 565), (560, 540, 544, 562), (561, 542, 546, 563), (542, 541, 545, 546), (548, 551, 555, 552), (546, 545, 549, 550), (544, 547, 551, 548), (562, 544, 548, 564), (566, 552, 555, 567), (564, 548, 552, 566), (565, 550, 554, 567), (550, 549, 553, 554), (551, 565, 567, 555), (549, 564, 566, 553), (553, 566, 567, 554), (545, 562, 564, 549), (543, 561, 563, 547), (541, 560, 562, 545), (547, 563, 565, 551), (539, 558, 561, 543), (534, 557, 560, 541), (536, 559, 556, 532), (538, 558, 559, 536), (532, 556, 557, 534), (615, 569, 571, 616), (616, 571, 576, 617), (722, 712, 569, 615), (605, 573, 578, 607), (605, 606, 572, 573), (733, 575, 574, 714), (599, 598, 574, 575), (599, 575, 579, 600), (647, 641, 580, 618), (711, 570, 577, 715), (743, 638, 592, 717), (608, 582, 586, 609), (645, 643, 583, 601), (646, 644, 582, 608), (744, 642, 581, 716), (602, 587, 591, 603), (619, 584, 588, 620), (618, 580, 584, 619), (601, 583, 587, 602), (588, 610, 650, 653), (610, 590, 651, 650), (609, 586, 590, 610), (717, 592, 593, 718), (718, 593, 594, 719), (638, 639, 593, 592), (639, 640, 594, 593), (792, 946, 893, 786), (740, 620, 655, 746), (758, 885, 886, 759), (759, 886, 890, 760), (793, 954, 885, 758), (756, 880, 883, 757), (787, 901, 881, 781), (788, 909, 879, 780), (778, 876, 877, 755), (780, 879, 901, 787), (603, 591, 654, 652), (582, 601, 602, 586), (586, 602, 603, 590), (644, 645, 601, 582), (573, 599, 600, 578), (573, 572, 598, 599), (909, 788, 844, 1168), (584, 609, 610, 588), (760, 890, 965, 768), (641, 646, 608, 580), (580, 608, 609, 584), (571, 569, 606, 605), (571, 605, 607, 576), (764, 928, 982, 775), (636, 634, 614, 613), (635, 636, 613, 612), (742, 635, 612, 739), (764, 763, 921, 928), (623, 618, 619, 624), (624, 619, 620, 625), (648, 647, 618, 623), (723, 722, 615, 626), (621, 616, 617, 622), (626, 615, 616, 621), (633, 626, 621, 627), (627, 621, 622, 628), (724, 723, 626, 633), (649, 648, 623, 629), (630, 624, 625, 631), (629, 623, 624, 630), (725, 640, 661, 727), (614, 634, 660, 662), (581, 629, 630, 585), (585, 630, 631, 589), (642, 649, 629, 581), (732, 724, 633, 568), (570, 627, 628, 577), (568, 633, 627, 570), (716, 581, 635, 742), (581, 585, 636, 635), (585, 589, 634, 636), (631, 625, 663, 658), (640, 614, 662, 661), (613, 614, 640, 639), (612, 613, 639, 638), (739, 612, 638, 743), (577, 628, 649, 642), (628, 622, 648, 649), (622, 617, 647, 648), (576, 607, 646, 641), (578, 600, 645, 644), (757, 883, 954, 793), (715, 577, 642, 744), (607, 578, 644, 646), (600, 579, 643, 645), (617, 576, 641, 647), (653, 650, 596, 604), (655, 653, 604, 657), (746, 655, 657, 751), (651, 652, 597, 611), (768, 965, 971, 771), (620, 588, 653, 655), (590, 603, 652, 651), (750, 596, 611, 747), (749, 597, 656, 748), (774, 761, 968, 975), (747, 611, 597, 749), (738, 604, 596, 750), (650, 651, 611, 596), (652, 654, 656, 597), (775, 982, 990, 776), (659, 658, 595, 632), (660, 659, 632, 637), (727, 661, 664, 731), (658, 663, 666, 595), (634, 589, 659, 660), (589, 631, 658, 659), (797, 987, 988, 796), (777, 776, 990, 984), (795, 777, 984, 913), (795, 913, 987, 797), (796, 988, 991, 798), (661, 662, 665, 664), (662, 660, 637, 665), (729, 706, 710, 731), (728, 705, 709, 730), (728, 754, 708, 705), (754, 753, 707, 708), (730, 709, 706, 729), (815, 704, 710, 819), (752, 703, 707, 753), (826, 682, 701, 838), (835, 698, 700, 837), (751, 738, 682, 702), (837, 700, 699, 836), (838, 701, 698, 835), (745, 696, 699, 748), (834, 697, 702, 839), (803, 671, 695, 832), (734, 678, 694, 726), (827, 685, 693, 831), (804, 672, 691, 830), (820, 812, 690, 676), (813, 692, 704, 815), (812, 811, 688, 690), (811, 810, 687, 688), (741, 740, 686, 689), (830, 691, 685, 827), (741, 689, 703, 752), (737, 681, 696, 745), (712, 668, 684, 721), (713, 669, 683, 720), (711, 667, 676, 732), (721, 684, 669, 713), (720, 683, 670, 714), (733, 677, 678, 734), (726, 694, 679, 735), (736, 680, 681, 737), (735, 679, 680, 736), (828, 686, 697, 834), (725, 692, 675, 719), (806, 674, 675, 807), (805, 673, 674, 806), (832, 695, 672, 804), (831, 693, 673, 805), (799, 667, 671, 803), (821, 677, 670, 802), (810, 800, 668, 687), (640, 725, 719, 594), (583, 735, 736, 587), (587, 736, 737, 591), (643, 726, 735, 583), (575, 733, 734, 579), (598, 720, 714, 574), (606, 721, 713, 572), (570, 711, 732, 568), (572, 713, 720, 598), (569, 712, 721, 606), (591, 737, 745, 654), (625, 741, 752, 663), (625, 620, 740, 741), (579, 734, 726, 643), (654, 745, 748, 656), (657, 604, 738, 751), (663, 752, 753, 666), (637, 730, 729, 665), (595, 666, 753, 754), (632, 595, 754, 728), (632, 728, 730, 637), (665, 729, 731, 664), (704, 727, 731, 710), (682, 738, 750, 701), (698, 747, 749, 700), (700, 749, 748, 699), (701, 750, 747, 698), (697, 746, 751, 702), (671, 715, 744, 695), (685, 739, 743, 693), (672, 716, 742, 691), (676, 690, 724, 732), (692, 725, 727, 704), (690, 688, 723, 724), (688, 687, 722, 723), (691, 742, 739, 685), (686, 740, 746, 697), (674, 718, 719, 675), (673, 717, 718, 674), (695, 744, 716, 672), (693, 743, 717, 673), (667, 711, 715, 671), (677, 733, 714, 670), (687, 668, 712, 722), (779, 789, 845, 843), (880, 756, 781, 881), (876, 778, 782, 882), (947, 766, 784, 891), (953, 767, 783, 884), (891, 784, 785, 892), (892, 785, 786, 893), (921, 763, 769, 967), (943, 765, 762, 914), (929, 922, 789, 790), (937, 929, 790, 791), (946, 792, 794, 983), (877, 937, 791, 755), (884, 783, 765, 943), (914, 762, 766, 947), (882, 782, 767, 953), (967, 769, 774, 975), (973, 773, 770, 969), (972, 772, 771, 971), (969, 770, 772, 972), (968, 761, 773, 973), (983, 794, 798, 991), (817, 796, 798, 819), (816, 795, 797, 818), (816, 842, 777, 795), (842, 841, 776, 777), (818, 797, 796, 817), (840, 775, 776, 841), (839, 826, 761, 774), (833, 768, 771, 836), (822, 757, 793, 814), (829, 828, 763, 764), (829, 764, 775, 840), (825, 760, 768, 833), (800, 779, 788, 809), (801, 780, 787, 808), (799, 778, 755, 820), (809, 788, 780, 801), (808, 787, 781, 802), (821, 756, 757, 822), (814, 793, 758, 823), (824, 759, 760, 825), (823, 758, 759, 824), (813, 792, 786, 807), (692, 813, 807, 675), (679, 823, 824, 680), (680, 824, 825, 681), (694, 814, 823, 679), (677, 821, 822, 678), (683, 808, 802, 670), (684, 809, 801, 669), (667, 799, 820, 676), (669, 801, 808, 683), (668, 800, 809, 684), (681, 825, 833, 696), (689, 829, 840, 703), (689, 686, 828, 829), (678, 822, 814, 694), (696, 833, 836, 699), (702, 682, 826, 839), (703, 840, 841, 707), (709, 818, 817, 706), (708, 707, 841, 842), (705, 708, 842, 816), (705, 816, 818, 709), (706, 817, 819, 710), (789, 779, 800, 810), (756, 821, 802, 781), (778, 799, 803, 782), (766, 831, 805, 784), (767, 832, 804, 783), (784, 805, 806, 785), (785, 806, 807, 786), (763, 828, 834, 769), (765, 830, 827, 762), (790, 789, 810, 811), (791, 790, 811, 812), (792, 813, 815, 794), (755, 791, 812, 820), (783, 804, 830, 765), (762, 827, 831, 766), (782, 803, 832, 767), (769, 834, 839, 774), (773, 838, 835, 770), (772, 837, 836, 771), (770, 835, 837, 772), (761, 826, 838, 773), (794, 815, 819, 798), (1168, 844, 847, 1173), (843, 845, 848, 846), (788, 779, 843, 844), (789, 922, 1169, 845), (846, 878, 1173, 847), (1174, 878, 846, 848), (844, 843, 846, 847), (845, 1169, 1174, 848), (915, 916, 852, 850), (916, 917, 857, 852), (1047, 915, 850, 1037), (902, 904, 859, 854), (902, 854, 853, 903), (1058, 1039, 855, 856), (895, 856, 855, 894), (895, 896, 860, 856), (957, 918, 861, 949), (1036, 1040, 858, 851), (1068, 1042, 873, 944), (905, 906, 867, 863), (955, 897, 864, 951), (956, 905, 863, 952), (1069, 1041, 862, 950), (898, 899, 872, 868), (919, 920, 869, 865), (918, 919, 865, 861), (897, 898, 868, 864), (869, 963, 960, 907), (907, 960, 961, 871), (906, 907, 871, 867), (1042, 1043, 874, 873), (1043, 1044, 875, 874), (944, 873, 874, 945), (945, 874, 875, 948), (1117, 1111, 893, 946), (1065, 1071, 966, 920), (1083, 1084, 886, 885), (1084, 1085, 890, 886), (1118, 1083, 885, 954), (1081, 1082, 883, 880), (1112, 1106, 881, 901), (1113, 1105, 879, 909), (1103, 1080, 877, 876), (1105, 1112, 901, 879), (899, 962, 964, 872), (863, 867, 898, 897), (867, 871, 899, 898), (952, 863, 897, 955), (854, 859, 896, 895), (854, 895, 894, 853), (909, 1168, 1171, 1113), (865, 869, 907, 906), (1085, 1093, 965, 890), (949, 861, 905, 956), (861, 865, 906, 905), (852, 902, 903, 850), (852, 857, 904, 902), (1089, 1100, 982, 928), (941, 911, 912, 939), (940, 910, 911, 941), (1067, 1064, 910, 940), (1089, 928, 921, 1088), (925, 926, 919, 918), (926, 927, 920, 919), (958, 925, 918, 957), (1048, 930, 915, 1047), (923, 924, 917, 916), (930, 923, 916, 915), (938, 931, 923, 930), (931, 932, 924, 923), (1049, 938, 930, 1048), (959, 933, 925, 958), (934, 935, 927, 926), (933, 934, 926, 925), (1050, 1052, 979, 948), (912, 980, 978, 939), (862, 866, 934, 933), (866, 870, 935, 934), (950, 862, 933, 959), (1057, 849, 938, 1049), (851, 858, 932, 931), (849, 851, 931, 938), (1041, 1067, 940, 862), (862, 940, 941, 866), (866, 941, 939, 870), (935, 976, 981, 927), (948, 979, 980, 912), (911, 945, 948, 912), (910, 944, 945, 911), (1064, 1068, 944, 910), (858, 950, 959, 932), (932, 959, 958, 924), (924, 958, 957, 917), (857, 949, 956, 904), (859, 952, 955, 896), (1082, 1118, 954, 883), (1040, 1069, 950, 858), (904, 956, 952, 859), (896, 955, 951, 860), (917, 957, 949, 857), (963, 900, 888, 960), (966, 974, 900, 963), (1071, 1076, 974, 966), (961, 908, 889, 962), (1093, 1096, 971, 965), (920, 966, 963, 869), (871, 961, 962, 899), (1075, 1072, 908, 888), (1074, 1073, 970, 889), (1099, 975, 968, 1086), (1072, 1074, 889, 908), (1063, 1075, 888, 900), (960, 888, 908, 961), (962, 889, 970, 964), (1100, 1101, 990, 982), (977, 936, 887, 976), (978, 942, 936, 977), (1052, 1056, 985, 979), (976, 887, 989, 981), (939, 978, 977, 870), (870, 977, 976, 935), (1122, 1121, 988, 987), (1102, 984, 990, 1101), (1120, 913, 984, 1102), (1120, 1122, 987, 913), (1121, 1123, 991, 988), (979, 985, 986, 980), (980, 986, 942, 978), (1054, 1056, 1035, 1031), (1053, 1055, 1034, 1030), (1053, 1030, 1033, 1079), (1079, 1033, 1032, 1078), (1055, 1054, 1031, 1034), (1140, 1144, 1035, 1029), (1077, 1078, 1032, 1028), (1151, 1163, 1026, 1007), (1160, 1162, 1025, 1023), (1076, 1027, 1007, 1063), (1162, 1161, 1024, 1025), (1163, 1160, 1023, 1026), (1070, 1073, 1024, 1021), (1159, 1164, 1027, 1022), (1128, 1157, 1020, 996), (1059, 1051, 1019, 1003), (1152, 1156, 1018, 1010), (1129, 1155, 1016, 997), (1145, 1001, 1015, 1137), (1138, 1140, 1029, 1017), (1137, 1015, 1013, 1136), (1136, 1013, 1012, 1135), (1066, 1014, 1011, 1065), (1155, 1152, 1010, 1016), (1066, 1077, 1028, 1014), (1062, 1070, 1021, 1006), (1037, 1046, 1009, 993), (1038, 1045, 1008, 994), (1036, 1057, 1001, 992), (1046, 1038, 994, 1009), (1045, 1039, 995, 1008), (1058, 1059, 1003, 1002), (1051, 1060, 1004, 1019), (1061, 1062, 1006, 1005), (1060, 1061, 1005, 1004), (1153, 1159, 1022, 1011), (1050, 1044, 1000, 1017), (1131, 1132, 1000, 999), (1130, 1131, 999, 998), (1157, 1129, 997, 1020), (1156, 1130, 998, 1018), (1124, 1128, 996, 992), (1146, 1127, 995, 1002), (1135, 1012, 993, 1125), (948, 875, 1044, 1050), (864, 868, 1061, 1060), (868, 872, 1062, 1061), (951, 864, 1060, 1051), (856, 860, 1059, 1058), (894, 855, 1039, 1045), (903, 853, 1038, 1046), (851, 849, 1057, 1036), (853, 894, 1045, 1038), (850, 903, 1046, 1037), (872, 964, 1070, 1062), (927, 981, 1077, 1066), (927, 1066, 1065, 920), (860, 951, 1051, 1059), (964, 970, 1073, 1070), (974, 1076, 1063, 900), (981, 989, 1078, 1077), (942, 986, 1054, 1055), (887, 1079, 1078, 989), (936, 1053, 1079, 887), (936, 942, 1055, 1053), (986, 985, 1056, 1054), (1029, 1035, 1056, 1052), (1007, 1026, 1075, 1063), (1023, 1025, 1074, 1072), (1025, 1024, 1073, 1074), (1026, 1023, 1072, 1075), (1022, 1027, 1076, 1071), (996, 1020, 1069, 1040), (1010, 1018, 1068, 1064), (997, 1016, 1067, 1041), (1001, 1057, 1049, 1015), (1017, 1029, 1052, 1050), (1015, 1049, 1048, 1013), (1013, 1048, 1047, 1012), (1016, 1010, 1064, 1067), (1011, 1022, 1071, 1065), (999, 1000, 1044, 1043), (998, 999, 1043, 1042), (1020, 997, 1041, 1069), (1018, 998, 1042, 1068), (992, 996, 1040, 1036), (1002, 995, 1039, 1058), (1012, 1047, 1037, 993), (1104, 1170, 1172, 1114), (880, 881, 1106, 1081), (876, 882, 1107, 1103), (947, 891, 1109, 1091), (953, 884, 1108, 1092), (891, 892, 1110, 1109), (892, 893, 1111, 1110), (921, 967, 1094, 1088), (943, 914, 1087, 1090), (929, 1115, 1114, 922), (937, 1116, 1115, 929), (946, 983, 1119, 1117), (877, 1080, 1116, 937), (884, 943, 1090, 1108), (914, 947, 1091, 1087), (882, 953, 1092, 1107), (967, 975, 1099, 1094), (973, 969, 1095, 1098), (972, 971, 1096, 1097), (969, 972, 1097, 1095), (968, 973, 1098, 1086), (983, 991, 1123, 1119), (1142, 1144, 1123, 1121), (1141, 1143, 1122, 1120), (1141, 1120, 1102, 1167), (1167, 1102, 1101, 1166), (1143, 1142, 1121, 1122), (1165, 1166, 1101, 1100), (1164, 1099, 1086, 1151), (1158, 1161, 1096, 1093), (1147, 1139, 1118, 1082), (1154, 1089, 1088, 1153), (1154, 1165, 1100, 1089), (1150, 1158, 1093, 1085), (1125, 1134, 1113, 1104), (1126, 1133, 1112, 1105), (1124, 1145, 1080, 1103), (1134, 1126, 1105, 1113), (1133, 1127, 1106, 1112), (1146, 1147, 1082, 1081), (1139, 1148, 1083, 1118), (1149, 1150, 1085, 1084), (1148, 1149, 1084, 1083), (1138, 1132, 1111, 1117), (1017, 1000, 1132, 1138), (1004, 1005, 1149, 1148), (1005, 1006, 1150, 1149), (1019, 1004, 1148, 1139), (1002, 1003, 1147, 1146), (1008, 995, 1127, 1133), (1009, 994, 1126, 1134), (992, 1001, 1145, 1124), (994, 1008, 1133, 1126), (993, 1009, 1134, 1125), (1006, 1021, 1158, 1150), (1014, 1028, 1165, 1154), (1014, 1154, 1153, 1011), (1003, 1019, 1139, 1147), (1021, 1024, 1161, 1158), (1027, 1164, 1151, 1007), (1028, 1032, 1166, 1165), (1034, 1031, 1142, 1143), (1033, 1167, 1166, 1032), (1030, 1141, 1167, 1033), (1030, 1034, 1143, 1141), (1031, 1035, 1144, 1142), (1114, 1135, 1125, 1104), (1081, 1106, 1127, 1146), (1103, 1107, 1128, 1124), (1091, 1109, 1130, 1156), (1092, 1108, 1129, 1157), (1109, 1110, 1131, 1130), (1110, 1111, 1132, 1131), (1088, 1094, 1159, 1153), (1090, 1087, 1152, 1155), (1115, 1136, 1135, 1114), (1116, 1137, 1136, 1115), (1117, 1119, 1140, 1138), (1080, 1145, 1137, 1116), (1108, 1090, 1155, 1129), (1087, 1091, 1156, 1152), (1107, 1092, 1157, 1128), (1094, 1099, 1164, 1159), (1098, 1095, 1160, 1163), (1097, 1096, 1161, 1162), (1095, 1097, 1162, 1160), (1086, 1098, 1163, 1151), (1119, 1123, 1144, 1140), (1168, 1173, 1176, 1171), (1170, 1175, 1177, 1172), (1113, 1171, 1170, 1104), (1114, 1172, 1169, 922), (1175, 1176, 1173, 878), (1174, 1177, 1175, 878), (1171, 1176, 1175, 1170), (1172, 1177, 1174, 1169), (1341, 1182, 1179, 1340), (1365, 1268, 1182, 1360), (1366, 1341, 1180, 1361), (1340, 1179, 1184, 1343), (1343, 1184, 1186, 1344), (1344, 1186, 1188, 1345), (1350, 1346, 1190, 1274), (1351, 1306, 1190, 1346), (1276, 1193, 1195, 1278), (1295, 1204, 1193, 1276), (1334, 1205, 1192, 1330), (1330, 1192, 1194, 1331), (1332, 1196, 1198, 1333), (1331, 1194, 1196, 1332), (1278, 1195, 1197, 1280), (1280, 1197, 1199, 1282), (1317, 1210, 1203, 1313), (1318, 1213, 1201, 1312), (1322, 1313, 1203, 1294), (1297, 1211, 1202, 1293), (1335, 1206, 1205, 1334), (1296, 1207, 1204, 1295), (1611, 1605, 1207, 1296), (1613, 1604, 1206, 1335), (1307, 1191, 1208, 1316), (1291, 1200, 1211, 1297), (1312, 1201, 1210, 1317), (1316, 1208, 1213, 1318), (1212, 1200, 1214, 1215), (1215, 1214, 1216, 1217), (1217, 1216, 1218, 1219), (1219, 1218, 1220, 1221), (1221, 1220, 1222, 1223), (1225, 1224, 1226, 1227), (1223, 1222, 1224, 1225), (1227, 1226, 1228, 1229), (1229, 1228, 1180, 1178), (1267, 1456, 1421, 1251), (1266, 1455, 1456, 1267), (1265, 1454, 1455, 1266), (1264, 1453, 1454, 1265), (1263, 1452, 1453, 1264), (1262, 1451, 1452, 1263), (1260, 1449, 1450, 1261), (1261, 1450, 1451, 1262), (1253, 1437, 1449, 1260), (1247, 1445, 1448, 1249), (1254, 1438, 1447, 1248), (1252, 1427, 1445, 1247), (1608, 1606, 1444, 1246), (1246, 1444, 1441, 1245), (1248, 1447, 1440, 1256), (1241, 1433, 1435, 1243), (1319, 1547, 1436, 1244), (1239, 1431, 1433, 1241), (1237, 1429, 1431, 1239), (1245, 1441, 1429, 1237), (1249, 1448, 1438, 1254), (1234, 1425, 1426, 1235), (1232, 1423, 1424, 1233), (1233, 1424, 1425, 1234), (1362, 1251, 1421, 1597), (1347, 1579, 1420, 1250), (1230, 1419, 1423, 1232), (1268, 1230, 1232, 1270), (1349, 1347, 1250, 1288), (1364, 1289, 1251, 1362), (1271, 1233, 1234, 1272), (1270, 1232, 1233, 1271), (1272, 1234, 1235, 1273), (1287, 1249, 1254, 1292), (1283, 1245, 1237, 1275), (1275, 1237, 1239, 1277), (1277, 1239, 1241, 1279), (1321, 1319, 1244, 1282), (1279, 1241, 1243, 1281), (1286, 1248, 1256, 1294), (1284, 1246, 1245, 1283), (1610, 1608, 1246, 1284), (1290, 1252, 1247, 1285), (1292, 1254, 1248, 1286), (1285, 1247, 1249, 1287), (1291, 1253, 1260, 1298), (1299, 1261, 1262, 1300), (1298, 1260, 1261, 1299), (1300, 1262, 1263, 1301), (1301, 1263, 1264, 1302), (1302, 1264, 1265, 1303), (1303, 1265, 1266, 1304), (1304, 1266, 1267, 1305), (1305, 1267, 1251, 1289), (1437, 1253, 1259, 1446), (1607, 1609, 1258, 1443), (1443, 1258, 1257, 1442), (1446, 1259, 1255, 1439), (1546, 1320, 1256, 1440), (1434, 1242, 1244, 1436), (1432, 1240, 1242, 1434), (1442, 1257, 1238, 1430), (1430, 1238, 1240, 1432), (1578, 1348, 1236, 1428), (1598, 1419, 1230, 1363), (1228, 1305, 1289, 1180), (1226, 1304, 1305, 1228), (1224, 1303, 1304, 1226), (1222, 1302, 1303, 1224), (1220, 1301, 1302, 1222), (1218, 1300, 1301, 1220), (1214, 1298, 1299, 1216), (1216, 1299, 1300, 1218), (1200, 1291, 1298, 1214), (1208, 1285, 1287, 1213), (1201, 1292, 1286, 1210), (1191, 1290, 1285, 1208), (1604, 1610, 1284, 1206), (1206, 1284, 1283, 1205), (1210, 1286, 1294, 1203), (1196, 1279, 1281, 1198), (1311, 1321, 1282, 1199), (1194, 1277, 1279, 1196), (1192, 1275, 1277, 1194), (1205, 1283, 1275, 1192), (1213, 1287, 1292, 1201), (1186, 1272, 1273, 1188), (1179, 1270, 1271, 1184), (1184, 1271, 1272, 1186), (1361, 1180, 1289, 1364), (1342, 1349, 1288, 1183), (1182, 1268, 1270, 1179), (1253, 1291, 1297, 1259), (1609, 1611, 1296, 1258), (1258, 1296, 1295, 1257), (1259, 1297, 1293, 1255), (1320, 1322, 1294, 1256), (1242, 1280, 1282, 1244), (1240, 1278, 1280, 1242), (1257, 1295, 1276, 1238), (1238, 1276, 1278, 1240), (1348, 1350, 1274, 1236), (1363, 1230, 1268, 1365), (1337, 1339, 1322, 1320), (1333, 1338, 1321, 1311), (1565, 1337, 1320, 1546), (1338, 1336, 1319, 1321), (1336, 1566, 1547, 1319), (1326, 1316, 1318, 1328), (1324, 1312, 1317, 1327), (1323, 1307, 1316, 1326), (1605, 1612, 1315, 1207), (1207, 1315, 1314, 1204), (1339, 1325, 1313, 1322), (1328, 1318, 1312, 1324), (1327, 1317, 1313, 1325), (1195, 1309, 1310, 1197), (1197, 1310, 1311, 1199), (1193, 1308, 1309, 1195), (1204, 1314, 1308, 1193), (1352, 1329, 1306, 1351), (1345, 1188, 1329, 1352), (1211, 1327, 1325, 1202), (1212, 1328, 1324, 1200), (1293, 1202, 1325, 1339), (1189, 1323, 1326, 1209), (1200, 1324, 1327, 1211), (1209, 1326, 1328, 1212), (1243, 1435, 1566, 1336), (1281, 1243, 1336, 1338), (1439, 1255, 1337, 1565), (1198, 1281, 1338, 1333), (1255, 1293, 1339, 1337), (1612, 1613, 1335, 1315), (1315, 1335, 1334, 1314), (1309, 1331, 1332, 1310), (1310, 1332, 1333, 1311), (1308, 1330, 1331, 1309), (1314, 1334, 1330, 1308), (1189, 1345, 1352, 1323), (1323, 1352, 1351, 1307), (1252, 1290, 1350, 1348), (1181, 1269, 1349, 1342), (1427, 1252, 1348, 1578), (1269, 1231, 1347, 1349), (1231, 1422, 1579, 1347), (1307, 1351, 1346, 1191), (1290, 1191, 1346, 1350), (1187, 1344, 1345, 1189), (1185, 1343, 1344, 1187), (1178, 1340, 1343, 1185), (1360, 1182, 1341, 1366), (1180, 1341, 1340, 1178), (1183, 1354, 1359, 1342), (1250, 1356, 1358, 1288), (1181, 1353, 1357, 1269), (1420, 1589, 1356, 1250), (1269, 1357, 1355, 1231), (1231, 1355, 1588, 1422), (1342, 1359, 1353, 1181), (1288, 1358, 1354, 1183), (1354, 1360, 1366, 1359), (1356, 1363, 1365, 1358), (1353, 1361, 1364, 1357), (1589, 1598, 1363, 1356), (1357, 1364, 1362, 1355), (1355, 1362, 1597, 1588), (1359, 1366, 1361, 1353), (1358, 1365, 1360, 1354), (1572, 1571, 1368, 1371), (1602, 1595, 1371, 1495), (1603, 1596, 1369, 1572), (1571, 1574, 1373, 1368), (1574, 1575, 1375, 1373), (1575, 1576, 1377, 1375), (1583, 1501, 1379, 1577), (1584, 1577, 1379, 1533), (1503, 1505, 1384, 1382), (1522, 1503, 1382, 1393), (1563, 1559, 1381, 1394), (1559, 1560, 1383, 1381), (1561, 1562, 1387, 1385), (1560, 1561, 1385, 1383), (1505, 1507, 1386, 1384), (1507, 1509, 1388, 1386), (1544, 1540, 1392, 1399), (1545, 1539, 1390, 1402), (1551, 1521, 1392, 1540), (1524, 1520, 1391, 1400), (1564, 1563, 1394, 1395), (1523, 1522, 1393, 1396), (1619, 1523, 1396, 1615), (1621, 1564, 1395, 1614), (1534, 1543, 1397, 1380), (1518, 1524, 1400, 1389), (1539, 1544, 1399, 1390), (1543, 1545, 1402, 1397), (1401, 1404, 1403, 1389), (1404, 1406, 1405, 1403), (1406, 1408, 1407, 1405), (1408, 1410, 1409, 1407), (1410, 1412, 1411, 1409), (1414, 1416, 1415, 1413), (1412, 1414, 1413, 1411), (1416, 1418, 1417, 1415), (1418, 1367, 1369, 1417), (1494, 1478, 1421, 1456), (1493, 1494, 1456, 1455), (1492, 1493, 1455, 1454), (1491, 1492, 1454, 1453), (1490, 1491, 1453, 1452), (1489, 1490, 1452, 1451), (1487, 1488, 1450, 1449), (1488, 1489, 1451, 1450), (1480, 1487, 1449, 1437), (1474, 1476, 1448, 1445), (1481, 1475, 1447, 1438), (1479, 1474, 1445, 1427), (1616, 1473, 1444, 1606), (1473, 1472, 1441, 1444), (1475, 1483, 1440, 1447), (1468, 1470, 1435, 1433), (1548, 1471, 1436, 1547), (1466, 1468, 1433, 1431), (1464, 1466, 1431, 1429), (1472, 1464, 1429, 1441), (1476, 1481, 1438, 1448), (1461, 1462, 1426, 1425), (1459, 1460, 1424, 1423), (1460, 1461, 1425, 1424), (1599, 1597, 1421, 1478), (1580, 1477, 1420, 1579), (1457, 1459, 1423, 1419), (1495, 1497, 1459, 1457), (1582, 1515, 1477, 1580), (1601, 1599, 1478, 1516), (1498, 1499, 1461, 1460), (1497, 1498, 1460, 1459), (1499, 1500, 1462, 1461), (1514, 1519, 1481, 1476), (1510, 1502, 1464, 1472), (1502, 1504, 1466, 1464), (1504, 1506, 1468, 1466), (1550, 1509, 1471, 1548), (1506, 1508, 1470, 1468), (1513, 1521, 1483, 1475), (1511, 1510, 1472, 1473), (1618, 1511, 1473, 1616), (1517, 1512, 1474, 1479), (1519, 1513, 1475, 1481), (1512, 1514, 1476, 1474), (1518, 1525, 1487, 1480), (1526, 1527, 1489, 1488), (1525, 1526, 1488, 1487), (1527, 1528, 1490, 1489), (1528, 1529, 1491, 1490), (1529, 1530, 1492, 1491), (1530, 1531, 1493, 1492), (1531, 1532, 1494, 1493), (1532, 1516, 1478, 1494), (1437, 1446, 1486, 1480), (1607, 1443, 1485, 1617), (1443, 1442, 1484, 1485), (1446, 1439, 1482, 1486), (1546, 1440, 1483, 1549), (1434, 1436, 1471, 1469), (1432, 1434, 1469, 1467), (1442, 1430, 1465, 1484), (1430, 1432, 1467, 1465), (1578, 1428, 1463, 1581), (1598, 1600, 1457, 1419), (1417, 1369, 1516, 1532), (1415, 1417, 1532, 1531), (1413, 1415, 1531, 1530), (1411, 1413, 1530, 1529), (1409, 1411, 1529, 1528), (1407, 1409, 1528, 1527), (1403, 1405, 1526, 1525), (1405, 1407, 1527, 1526), (1389, 1403, 1525, 1518), (1397, 1402, 1514, 1512), (1390, 1399, 1513, 1519), (1380, 1397, 1512, 1517), (1614, 1395, 1511, 1618), (1395, 1394, 1510, 1511), (1399, 1392, 1521, 1513), (1385, 1387, 1508, 1506), (1538, 1388, 1509, 1550), (1383, 1385, 1506, 1504), (1381, 1383, 1504, 1502), (1394, 1381, 1502, 1510), (1402, 1390, 1519, 1514), (1375, 1377, 1500, 1499), (1368, 1373, 1498, 1497), (1373, 1375, 1499, 1498), (1596, 1601, 1516, 1369), (1573, 1372, 1515, 1582), (1371, 1368, 1497, 1495), (1480, 1486, 1524, 1518), (1617, 1485, 1523, 1619), (1485, 1484, 1522, 1523), (1486, 1482, 1520, 1524), (1549, 1483, 1521, 1551), (1469, 1471, 1509, 1507), (1467, 1469, 1507, 1505), (1484, 1465, 1503, 1522), (1465, 1467, 1505, 1503), (1581, 1463, 1501, 1583), (1600, 1602, 1495, 1457), (1568, 1549, 1551, 1570), (1562, 1538, 1550, 1569), (1565, 1546, 1549, 1568), (1569, 1550, 1548, 1567), (1567, 1548, 1547, 1566), (1555, 1557, 1545, 1543), (1553, 1556, 1544, 1539), (1552, 1555, 1543, 1534), (1615, 1396, 1542, 1620), (1396, 1393, 1541, 1542), (1570, 1551, 1540, 1554), (1557, 1553, 1539, 1545), (1556, 1554, 1540, 1544), (1384, 1386, 1537, 1536), (1386, 1388, 1538, 1537), (1382, 1384, 1536, 1535), (1393, 1382, 1535, 1541), (1585, 1584, 1533, 1558), (1576, 1585, 1558, 1377), (1400, 1391, 1554, 1556), (1401, 1389, 1553, 1557), (1520, 1570, 1554, 1391), (1378, 1398, 1555, 1552), (1389, 1400, 1556, 1553), (1398, 1401, 1557, 1555), (1470, 1567, 1566, 1435), (1508, 1569, 1567, 1470), (1439, 1565, 1568, 1482), (1387, 1562, 1569, 1508), (1482, 1568, 1570, 1520), (1620, 1542, 1564, 1621), (1542, 1541, 1563, 1564), (1536, 1537, 1561, 1560), (1537, 1538, 1562, 1561), (1535, 1536, 1560, 1559), (1541, 1535, 1559, 1563), (1378, 1552, 1585, 1576), (1552, 1534, 1584, 1585), (1479, 1581, 1583, 1517), (1370, 1573, 1582, 1496), (1427, 1578, 1581, 1479), (1496, 1582, 1580, 1458), (1458, 1580, 1579, 1422), (1534, 1380, 1577, 1584), (1517, 1583, 1577, 1380), (1376, 1378, 1576, 1575), (1374, 1376, 1575, 1574), (1367, 1374, 1574, 1571), (1595, 1603, 1572, 1371), (1369, 1367, 1571, 1572), (1372, 1573, 1594, 1587), (1477, 1515, 1593, 1591), (1370, 1496, 1592, 1586), (1420, 1477, 1591, 1589), (1496, 1458, 1590, 1592), (1458, 1422, 1588, 1590), (1573, 1370, 1586, 1594), (1515, 1372, 1587, 1593), (1587, 1594, 1603, 1595), (1591, 1593, 1602, 1600), (1586, 1592, 1601, 1596), (1589, 1591, 1600, 1598), (1592, 1590, 1599, 1601), (1590, 1588, 1597, 1599), (1594, 1586, 1596, 1603), (1593, 1587, 1595, 1602), (1212, 1401, 1398, 1209), (1215, 1404, 1401, 1212), (1217, 1406, 1404, 1215), (1219, 1408, 1406, 1217), (1221, 1410, 1408, 1219), (1223, 1412, 1410, 1221), (1225, 1414, 1412, 1223), (1225, 1227, 1416, 1414), (1229, 1418, 1416, 1227), (1178, 1367, 1418, 1229), (1185, 1374, 1367, 1178), (1187, 1376, 1374, 1185), (1189, 1378, 1376, 1187), (1209, 1398, 1378, 1189), (1533, 1620, 1621, 1558), (1379, 1615, 1620, 1533), (1463, 1617, 1619, 1501), (1377, 1614, 1618, 1500), (1428, 1607, 1617, 1463), (1500, 1618, 1616, 1462), (1462, 1616, 1606, 1426), (1558, 1621, 1614, 1377), (1501, 1619, 1615, 1379), (1306, 1329, 1613, 1612), (1190, 1306, 1612, 1605), (1236, 1274, 1611, 1609), (1188, 1273, 1610, 1604), (1428, 1236, 1609, 1607), (1273, 1235, 1608, 1610), (1235, 1426, 1606, 1608), (1329, 1188, 1604, 1613), (1274, 1190, 1605, 1611), (1641, 1640, 1625, 1624), (1624, 1625, 1627, 1629), (1632, 1633, 1628, 1626), (1626, 1628, 1623, 1622), (1636, 1635, 1623, 1628), (1634, 1637, 1626, 1622), (1637, 1639, 1632, 1626), (1638, 1636, 1628, 1633), (1629, 1627, 1631, 1630), (1644, 1642, 1636, 1638), (1643, 1645, 1639, 1637), (1641, 1643, 1637, 1634), (1642, 1640, 1635, 1636), (1622, 1623, 1635, 1634), (1627, 1625, 1640, 1642), (1624, 1629, 1643, 1641), (1629, 1630, 1645, 1643), (1631, 1627, 1642, 1644), (1634, 1635, 1640, 1641)])
me_cylinder.materials.append(mat_material)
me_cylinder.use_remesh_preserve_volume = False
me_cylinder.use_remesh_preserve_attributes = False
me_cylinder.use_mirror_vertex_groups = False
me_cylinder.update()

# ---- objects
ob_cylinder = bpy.data.objects.new('Cylinder', me_cylinder)
ob_lamp = bpy.data.objects.new('Lamp', light_lamp)
ob_camera = bpy.data.objects.new('Camera', cam_camera)

# ---- transforms, parenting, visibility, modifiers, constraints
ob_cylinder.location = (-0.0161, -4.496, -1.657)
ob_cylinder.rotation_euler = (1.571, -0.0, 0.0)
ob_cylinder.scale = (0.2849, 0.2849, 0.2849)
ob_cylinder.lineart.crease_threshold = 0.0
ob_lamp.location = (4.076, 1.005, 5.904)
ob_lamp.rotation_euler = (0.6503, 0.05522, 1.866)
ob_lamp.lock_rotations_4d = False
ob_lamp.empty_display_type = 'ARROWS'
ob_lamp.color = (0.0, 0.0, 0.0, 0.0)
ob_lamp.lineart.crease_threshold = 0.0
ob_camera.location = (7.481, -6.508, 5.344)
ob_camera.rotation_euler = (1.109, 0.0, 0.8149)
ob_camera.lock_rotations_4d = False
ob_camera.empty_display_type = 'ARROWS'
ob_camera.color = (0.0, 0.0, 0.0, 0.0)
ob_camera.display_type = 'WIRE'
ob_camera.lineart.crease_threshold = 0.0

# ---- collection membership
col_collection_1.objects.link(ob_cylinder)
col_collection_1.objects.link(ob_lamp)
col_collection_1.objects.link(ob_camera)

# ---- scene / render settings (as saved in the file)
scene.camera = ob_camera
scene.frame_start = 1; scene.frame_end = 250; scene.frame_set(1)
scene.render.engine = 'BLENDER_EEVEE_NEXT'
scene.render.resolution_percentage = 50
scene.render.dither_intensity = 0.0
scene.cycles.use_denoising = False
scene.cycles.samples = 128
scene.cycles.sampling_pattern = 'TABULATED_SOBOL'
scene.cycles.light_sampling_threshold = 0.0
scene.cycles.use_adaptive_sampling = False
scene.cycles.use_light_tree = False
scene.cycles.blur_glossy = 0.0
scene.cycles.sample_clamp_indirect = 0.0
scene.view_settings.view_transform = 'Standard'
bpy.context.view_layer.update()

